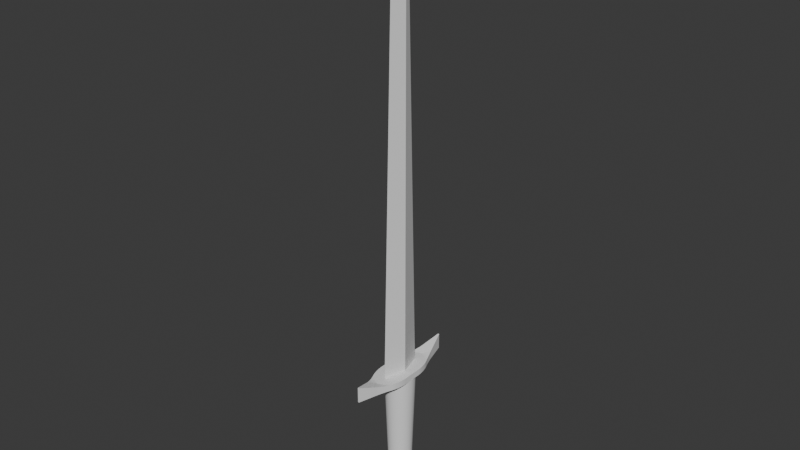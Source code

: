 # Source: Espada_bastarda.blend  (saved by Blender 5.1.30; exported with 4.5.12 LTS)
import bpy
from mathutils import Matrix  # noqa: F401  (used for matrix-valued properties, if any)

bpy.ops.wm.read_factory_settings(use_empty=True)
scene = bpy.context.scene
scene.name = 'Scene'

# ---- node groups
ng_smooth_by_angle = bpy.data.node_groups.new('Smooth by Angle', 'GeometryNodeTree')
_s = ng_smooth_by_angle.interface.new_socket(name='Mesh', in_out='OUTPUT', socket_type='NodeSocketGeometry')
_s = ng_smooth_by_angle.interface.new_socket(name='Mesh', in_out='INPUT', socket_type='NodeSocketGeometry')
_s = ng_smooth_by_angle.interface.new_socket(name='Angle', in_out='INPUT', socket_type='NodeSocketFloat')
_s.subtype = 'ANGLE'
_s.default_value = 0.5236
_s.min_value = 0.0
_s.max_value = 3.142
_s.description = 'Maximum face angle for smooth edges'
_s = ng_smooth_by_angle.interface.new_socket(name='Ignore Sharpness', in_out='INPUT', socket_type='NodeSocketBool')
_s.force_non_field = True
ng_smooth_by_angle.is_modifier = True
_N = ng_smooth_by_angle.nodes; _L = ng_smooth_by_angle.links
n0 = _N.new('GeometryNodeSetShadeSmooth'); n0.name = 'Set Shade Smooth'; n0.location = (120, -80)
n0.domain = 'EDGE'
n1 = _N.new('GeometryNodeSetShadeSmooth'); n1.name = 'Set Shade Smooth.001'; n1.location = (300, -80)
n2 = _N.new('NodeGroupOutput'); n2.name = 'Group Output'; n2.location = (480, -80)
n3 = _N.new('GeometryNodeInputMeshEdgeAngle'); n3.name = 'Edge Angle'; n3.location = (-440, -240)
n4 = _N.new('NodeGroupInput'); n4.name = 'Group Input'; n4.location = (-80, -80)
n5 = _N.new('GeometryNodeInputEdgeSmooth'); n5.name = 'Is Edge Smooth'; n5.location = (-260, -120)
n6 = _N.new('GeometryNodeInputShadeSmooth'); n6.name = 'Is Shade Smooth'; n6.location = (-440, -397)
n7 = _N.new('FunctionNodeCompare'); n7.name = 'Compare'; n7.location = (-260, -260)
n7.operation = 'LESS_EQUAL'
n7.inputs[6].default_value = (0.0, 0.0, 0.0, 0.0)
n7.inputs[7].default_value = (0.0, 0.0, 0.0, 0.0)
n8 = _N.new('FunctionNodeBooleanMath'); n8.name = 'Boolean Math.001'; n8.location = (-80, -260)
n9 = _N.new('NodeGroupInput'); n9.name = 'Group Input.001'; n9.location = (-440, -329)
n10 = _N.new('NodeGroupInput'); n10.name = 'Group Input.002'; n10.location = (-259, -189)
n11 = _N.new('FunctionNodeBooleanMath'); n11.name = 'Boolean Math'; n11.location = (-80, -149)
n11.operation = 'OR'
n12 = _N.new('FunctionNodeBooleanMath'); n12.name = 'Boolean Math.002'; n12.location = (-260, -380)
n12.operation = 'OR'
n13 = _N.new('NodeGroupInput'); n13.name = 'Group Input.003'; n13.location = (-440, -460)
_L.new(n3.outputs[0], n7.inputs[0])
_L.new(n1.outputs[0], n2.inputs[0])
_L.new(n9.outputs[1], n7.inputs[1])
_L.new(n7.outputs[0], n8.inputs[0])
_L.new(n4.outputs[0], n0.inputs[0])
_L.new(n0.outputs[0], n1.inputs[0])
_L.new(n8.outputs[0], n0.inputs[2])
_L.new(n10.outputs[2], n11.inputs[1])
_L.new(n5.outputs[0], n11.inputs[0])
_L.new(n11.outputs[0], n0.inputs[1])
_L.new(n13.outputs[2], n12.inputs[1])
_L.new(n6.outputs[0], n12.inputs[0])
_L.new(n12.outputs[0], n8.inputs[1])
n2.is_active_output = True

# ---- world
world_world = bpy.data.worlds.new('World'); scene.world = world_world
world_world.use_nodes = True; world_world.node_tree.nodes.clear()
_N = world_world.node_tree.nodes; _L = world_world.node_tree.links
n0 = _N.new('ShaderNodeOutputWorld'); n0.name = 'World Output'; n0.location = (200, 100)
n1 = _N.new('ShaderNodeBackground'); n1.name = 'Background'; n1.location = (-200, 100)
n1.inputs[0].default_value = (0.05088, 0.05088, 0.05088, 1.0)
_L.new(n1.outputs[0], n0.inputs[0])
n0.is_active_output = True
world_world.color = (0.05088, 0.05088, 0.05088)
world_world.sun_shadow_jitter_overblur = 0.0

# ---- meshes
me_sphere = bpy.data.meshes.new('Sphere')
me_sphere.from_pydata([(1.787e-09, 7.992e-10, -0.09543), (1.787e-09, 0.03178, -0.1051), (1.787e-09, 0.04757, -0.1209), (1.787e-09, 0.05611, -0.1415), (1.787e-09, 0.05721, -0.1526), (1.787e-09, 0.05611, -0.1638), (1.787e-09, 0.04757, -0.1844), (1.787e-09, 7.992e-10, -0.2099), (0.002177, 0.01095, -0.09653), (0.004271, 0.02147, -0.09979), (0.006201, 0.03117, -0.1051), (0.007892, 0.03968, -0.1122), (0.00928, 0.04665, -0.1209), (0.01031, 0.05184, -0.1308), (0.01095, 0.05503, -0.1415), (0.01116, 0.05611, -0.1526), (0.01095, 0.05503, -0.1638), (0.01031, 0.05184, -0.1745), (0.00928, 0.04665, -0.1844), (0.007892, 0.03968, -0.1931), (0.006201, 0.03117, -0.2002), (0.004271, 0.02147, -0.2055), (0.002177, 0.01095, -0.2088), (0.004271, 0.01031, -0.09653), (0.008378, 0.02023, -0.09979), (0.01216, 0.02936, -0.1051), (0.01548, 0.03737, -0.1122), (0.0182, 0.04395, -0.1209), (0.02023, 0.04883, -0.1308), (0.02147, 0.05184, -0.1415), (0.02189, 0.05286, -0.1526), (0.02147, 0.05184, -0.1638), (0.02023, 0.04883, -0.1745), (0.0182, 0.04395, -0.1844), (0.01548, 0.03737, -0.1931), (0.01216, 0.02936, -0.2002), (0.008378, 0.02023, -0.2055), (0.004271, 0.01031, -0.2088), (0.006201, 0.00928, -0.09653), (0.01216, 0.0182, -0.09979), (0.01766, 0.02643, -0.1051), (0.02247, 0.03364, -0.1122), (0.02643, 0.03955, -0.1209), (0.02936, 0.04395, -0.1308), (0.03117, 0.04665, -0.1415), (0.03178, 0.04757, -0.1526), (0.03117, 0.04665, -0.1638), (0.02936, 0.04395, -0.1745), (0.02643, 0.03955, -0.1844), (0.02247, 0.03364, -0.1931), (0.01766, 0.02643, -0.2002), (0.01216, 0.0182, -0.2055), (0.006201, 0.00928, -0.2088), (0.007892, 0.007892, -0.09653), (0.01548, 0.01548, -0.09979), (0.02247, 0.02247, -0.1051), (0.02861, 0.02861, -0.1122), (0.03364, 0.03364, -0.1209), (0.03737, 0.03737, -0.1308), (0.03968, 0.03968, -0.1415), (0.04045, 0.04045, -0.1526), (0.03968, 0.03968, -0.1638), (0.03737, 0.03737, -0.1745), (0.03364, 0.03364, -0.1844), (0.02861, 0.02861, -0.1931), (0.02247, 0.02247, -0.2002), (0.01548, 0.01548, -0.2055), (0.007892, 0.007892, -0.2088), (0.00928, 0.006201, -0.09653), (0.0182, 0.01216, -0.09979), (0.02643, 0.01766, -0.1051), (0.03364, 0.02247, -0.1122), (0.03955, 0.02643, -0.1209), (0.04395, 0.02936, -0.1308), (0.04665, 0.03117, -0.1415), (0.04757, 0.03178, -0.1526), (0.04665, 0.03117, -0.1638), (0.04395, 0.02936, -0.1745), (0.03955, 0.02643, -0.1844), (0.03364, 0.02247, -0.1931), (0.02643, 0.01766, -0.2002), (0.0182, 0.01216, -0.2055), (0.00928, 0.006201, -0.2088), (0.01031, 0.004271, -0.09653), (0.02023, 0.008378, -0.09979), (0.02936, 0.01216, -0.1051), (0.03737, 0.01548, -0.1122), (0.04395, 0.0182, -0.1209), (0.04883, 0.02023, -0.1308), (0.05184, 0.02147, -0.1415), (0.05286, 0.02189, -0.1526), (0.05184, 0.02147, -0.1638), (0.04883, 0.02023, -0.1745), (0.04395, 0.0182, -0.1844), (0.03737, 0.01548, -0.1931), (0.02936, 0.01216, -0.2002), (0.02023, 0.008378, -0.2055), (0.01031, 0.004271, -0.2088), (0.01095, 0.002177, -0.09653), (0.02147, 0.004271, -0.09979), (0.03117, 0.006201, -0.1051), (0.03968, 0.007892, -0.1122), (0.04665, 0.00928, -0.1209), (0.05184, 0.01031, -0.1308), (0.05503, 0.01095, -0.1415), (0.05611, 0.01116, -0.1526), (0.05503, 0.01095, -0.1638), (0.05184, 0.01031, -0.1745), (0.04665, 0.00928, -0.1844), (0.03968, 0.007892, -0.1931), (0.03117, 0.006201, -0.2002), (0.02147, 0.004271, -0.2055), (0.01095, 0.002177, -0.2088), (0.01116, 1.599e-10, -0.09653), (0.02189, -4.795e-10, -0.09979), (0.03178, -2.185e-09, -0.1051), (0.04045, 1.652e-09, -0.1122), (0.04757, -4.316e-09, -0.1209), (0.05286, 3.357e-09, -0.1308), (0.05611, -4.316e-09, -0.1415), (0.05721, -8.578e-09, -0.1526), (0.05611, -4.316e-09, -0.1638), (0.05286, 3.357e-09, -0.1745), (0.04757, -4.316e-09, -0.1844), (0.04045, 1.652e-09, -0.1931), (0.03178, -2.185e-09, -0.2002), (0.02189, -4.795e-10, -0.2055), (0.01116, 1.599e-10, -0.2088), (0.01095, -0.002177, -0.09653), (0.02147, -0.004271, -0.09979), (0.03117, -0.006201, -0.1051), (0.03968, -0.007892, -0.1122), (0.04665, -0.00928, -0.1209), (0.05184, -0.01031, -0.1308), (0.05503, -0.01095, -0.1415), (0.05611, -0.01116, -0.1526), (0.05503, -0.01095, -0.1638), (0.05184, -0.01031, -0.1745), (0.04665, -0.00928, -0.1844), (0.03968, -0.007892, -0.1931), (0.03117, -0.006201, -0.2002), (0.02147, -0.004271, -0.2055), (0.01095, -0.002177, -0.2088), (0.01031, -0.004271, -0.09653), (0.02023, -0.008378, -0.09979), (0.02936, -0.01216, -0.1051), (0.03737, -0.01548, -0.1122), (0.04395, -0.0182, -0.1209), (0.04883, -0.02023, -0.1308), (0.05184, -0.02147, -0.1415), (0.05286, -0.02189, -0.1526), (0.05184, -0.02147, -0.1638), (0.04883, -0.02023, -0.1745), (0.04395, -0.0182, -0.1844), (0.03737, -0.01548, -0.1931), (0.02936, -0.01216, -0.2002), (0.02023, -0.008378, -0.2055), (0.01031, -0.004271, -0.2088), (0.00928, -0.006201, -0.09653), (0.0182, -0.01216, -0.09979), (0.02643, -0.01766, -0.1051), (0.03364, -0.02247, -0.1122), (0.03955, -0.02643, -0.1209), (0.04395, -0.02936, -0.1308), (0.04665, -0.03117, -0.1415), (0.04757, -0.03178, -0.1526), (0.04665, -0.03117, -0.1638), (0.04395, -0.02936, -0.1745), (0.03955, -0.02643, -0.1844), (0.03364, -0.02247, -0.1931), (0.02643, -0.01766, -0.2002), (0.0182, -0.01216, -0.2055), (0.00928, -0.006201, -0.2088), (0.007892, -0.007892, -0.09653), (0.01548, -0.01548, -0.09979), (0.02247, -0.02247, -0.1051), (0.02861, -0.02861, -0.1122), (0.03364, -0.03364, -0.1209), (0.03737, -0.03737, -0.1308), (0.03968, -0.03968, -0.1415), (0.04045, -0.04045, -0.1526), (0.03968, -0.03968, -0.1638), (0.03737, -0.03737, -0.1745), (0.03364, -0.03364, -0.1844), (0.02861, -0.02861, -0.1931), (0.02247, -0.02247, -0.2002), (0.01548, -0.01548, -0.2055), (0.007892, -0.007892, -0.2088), (0.006201, -0.00928, -0.09653), (0.01216, -0.0182, -0.09979), (0.01766, -0.02643, -0.1051), (0.02247, -0.03364, -0.1122), (0.02643, -0.03955, -0.1209), (0.02936, -0.04395, -0.1308), (0.03117, -0.04665, -0.1415), (0.03178, -0.04757, -0.1526), (0.03117, -0.04665, -0.1638), (0.02936, -0.04395, -0.1745), (0.02643, -0.03955, -0.1844), (0.02247, -0.03364, -0.1931), (0.01766, -0.02643, -0.2002), (0.01216, -0.0182, -0.2055), (0.006201, -0.00928, -0.2088), (0.004271, -0.01031, -0.09653), (0.008378, -0.02023, -0.09979), (0.01216, -0.02936, -0.1051), (0.01548, -0.03737, -0.1122), (0.0182, -0.04395, -0.1209), (0.02023, -0.04883, -0.1308), (0.02147, -0.05184, -0.1415), (0.02189, -0.05286, -0.1526), (0.02147, -0.05184, -0.1638), (0.02023, -0.04883, -0.1745), (0.0182, -0.04395, -0.1844), (0.01548, -0.03737, -0.1931), (0.01216, -0.02936, -0.2002), (0.008378, -0.02023, -0.2055), (0.004271, -0.01031, -0.2088), (0.002177, -0.01095, -0.09653), (0.004271, -0.02147, -0.09979), (0.006201, -0.03117, -0.1051), (0.007892, -0.03968, -0.1122), (0.00928, -0.04665, -0.1209), (0.01031, -0.05184, -0.1308), (0.01095, -0.05503, -0.1415), (0.01116, -0.05611, -0.1526), (0.01095, -0.05503, -0.1638), (0.01031, -0.05184, -0.1745), (0.00928, -0.04665, -0.1844), (0.007892, -0.03968, -0.1931), (0.006201, -0.03117, -0.2002), (0.004271, -0.02147, -0.2055), (0.002177, -0.01095, -0.2088), (1.361e-09, -0.01116, -0.09653), (-1.196e-09, -0.02189, -0.09979), (-3.754e-09, -0.03178, -0.1051), (9.349e-10, -0.04045, -0.1122), (-4.18e-09, -0.04757, -0.1209), (3.492e-09, -0.05286, -0.1308), (-5.885e-09, -0.05611, -0.1415), (-1.697e-08, -0.05721, -0.1526), (-5.885e-09, -0.05611, -0.1638), (3.492e-09, -0.05286, -0.1745), (-4.18e-09, -0.04757, -0.1844), (9.349e-10, -0.04045, -0.1931), (-3.754e-09, -0.03178, -0.2002), (-1.196e-09, -0.02189, -0.2055), (1.361e-09, -0.01116, -0.2088), (-0.002177, -0.01095, -0.09653), (-0.004271, -0.02147, -0.09979), (-0.006201, -0.03117, -0.1051), (-0.007892, -0.03968, -0.1122), (-0.00928, -0.04665, -0.1209), (-0.01031, -0.05184, -0.1308), (-0.01095, -0.05503, -0.1415), (-0.01116, -0.05611, -0.1526), (-0.01095, -0.05503, -0.1638), (-0.01031, -0.05184, -0.1745), (-0.00928, -0.04665, -0.1844), (-0.007892, -0.03968, -0.1931), (-0.006201, -0.03117, -0.2002), (-0.004271, -0.02147, -0.2055), (-0.002177, -0.01095, -0.2088), (-0.004271, -0.01031, -0.09653), (-0.008378, -0.02023, -0.09979), (-0.01216, -0.02936, -0.1051), (-0.01548, -0.03737, -0.1122), (-0.0182, -0.04395, -0.1209), (-0.02023, -0.04883, -0.1308), (-0.02147, -0.05184, -0.1415), (-0.02189, -0.05286, -0.1526), (-0.02147, -0.05184, -0.1638), (-0.02023, -0.04883, -0.1745), (-0.0182, -0.04395, -0.1844), (-0.01548, -0.03737, -0.1931), (-0.01216, -0.02936, -0.2002), (-0.008378, -0.02023, -0.2055), (-0.004271, -0.01031, -0.2088), (-0.006201, -0.00928, -0.09653), (-0.01216, -0.0182, -0.09979), (-0.01766, -0.02643, -0.1051), (-0.02247, -0.03364, -0.1122), (-0.02643, -0.03955, -0.1209), (-0.02936, -0.04395, -0.1308), (-0.03117, -0.04665, -0.1415), (-0.03178, -0.04757, -0.1526), (-0.03117, -0.04665, -0.1638), (-0.02936, -0.04395, -0.1745), (-0.02643, -0.03955, -0.1844), (-0.02247, -0.03364, -0.1931), (-0.01766, -0.02643, -0.2002), (-0.01216, -0.0182, -0.2055), (-0.006201, -0.00928, -0.2088), (-0.007892, -0.007892, -0.09653), (-0.01548, -0.01548, -0.09979), (-0.02247, -0.02247, -0.1051), (-0.02861, -0.02861, -0.1122), (-0.03364, -0.03364, -0.1209), (-0.03737, -0.03737, -0.1308), (-0.03968, -0.03968, -0.1415), (-0.04045, -0.04045, -0.1526), (-0.03968, -0.03968, -0.1638), (-0.03737, -0.03737, -0.1745), (-0.03364, -0.03364, -0.1844), (-0.02861, -0.02861, -0.1931), (-0.02247, -0.02247, -0.2002), (-0.01548, -0.01548, -0.2055), (-0.007892, -0.007892, -0.2088), (-0.00928, -0.006201, -0.09653), (-0.0182, -0.01216, -0.09979), (-0.02643, -0.01766, -0.1051), (-0.03364, -0.02247, -0.1122), (-0.03955, -0.02643, -0.1209), (-0.04395, -0.02936, -0.1308), (-0.04665, -0.03117, -0.1415), (-0.04757, -0.03178, -0.1526), (-0.04665, -0.03117, -0.1638), (-0.04395, -0.02936, -0.1745), (-0.03955, -0.02643, -0.1844), (-0.03364, -0.02247, -0.1931), (-0.02643, -0.01766, -0.2002), (-0.0182, -0.01216, -0.2055), (-0.00928, -0.006201, -0.2088), (-0.01031, -0.004271, -0.09653), (-0.02023, -0.008378, -0.09979), (-0.02936, -0.01216, -0.1051), (-0.03737, -0.01548, -0.1122), (-0.04395, -0.0182, -0.1209), (-0.04883, -0.02023, -0.1308), (-0.05184, -0.02147, -0.1415), (-0.05286, -0.02189, -0.1526), (-0.05184, -0.02147, -0.1638), (-0.04883, -0.02023, -0.1745), (-0.04395, -0.0182, -0.1844), (-0.03737, -0.01548, -0.1931), (-0.02936, -0.01216, -0.2002), (-0.02023, -0.008378, -0.2055), (-0.01031, -0.004271, -0.2088), (-0.01095, -0.002177, -0.09653), (-0.02147, -0.004271, -0.09979), (-0.03117, -0.006201, -0.1051), (-0.03968, -0.007892, -0.1122), (-0.04665, -0.00928, -0.1209), (-0.05184, -0.01031, -0.1308), (-0.05503, -0.01095, -0.1415), (-0.05611, -0.01116, -0.1526), (-0.05503, -0.01095, -0.1638), (-0.05184, -0.01031, -0.1745), (-0.04665, -0.00928, -0.1844), (-0.03968, -0.007892, -0.1931), (-0.03117, -0.006201, -0.2002), (-0.02147, -0.004271, -0.2055), (-0.01095, -0.002177, -0.2088), (-0.01116, 1.865e-09, -0.09653), (-0.02189, 3.783e-09, -0.09979), (-0.03178, 9.324e-09, -0.1051), (-0.04045, 2.504e-09, -0.1122), (-0.04757, 1.018e-08, -0.1209), (-0.05286, 1.652e-09, -0.1308), (-0.05611, 1.614e-08, -0.1415), (-0.05721, 2.637e-08, -0.1526), (-0.05611, 1.614e-08, -0.1638), (-0.05286, 1.652e-09, -0.1745), (-0.04757, 1.018e-08, -0.1844), (-0.04045, 2.504e-09, -0.1931), (-0.03178, 9.324e-09, -0.2002), (-0.02189, 3.783e-09, -0.2055), (-0.01116, 1.865e-09, -0.2088), (-0.01095, 0.002177, -0.09653), (-0.02147, 0.004271, -0.09979), (-0.03117, 0.006201, -0.1051), (-0.03968, 0.007892, -0.1122), (-0.04665, 0.00928, -0.1209), (-0.05184, 0.01031, -0.1308), (-0.05503, 0.01095, -0.1415), (-0.05611, 0.01116, -0.1526), (-0.05503, 0.01095, -0.1638), (-0.05184, 0.01031, -0.1745), (-0.04665, 0.00928, -0.1844), (-0.03968, 0.007892, -0.1931), (-0.03117, 0.006201, -0.2002), (-0.02147, 0.004271, -0.2055), (-0.01095, 0.002177, -0.2088), (-0.01031, 0.004271, -0.09653), (-0.02023, 0.008378, -0.09979), (-0.02936, 0.01216, -0.1051), (-0.03737, 0.01548, -0.1122), (-0.04395, 0.0182, -0.1209), (-0.04883, 0.02023, -0.1308), (-0.05184, 0.02147, -0.1415), (-0.05286, 0.02189, -0.1526), (-0.05184, 0.02147, -0.1638), (-0.04883, 0.02023, -0.1745), (-0.04395, 0.0182, -0.1844), (-0.03737, 0.01548, -0.1931), (-0.02936, 0.01216, -0.2002), (-0.02023, 0.008378, -0.2055), (-0.01031, 0.004271, -0.2088), (-0.00928, 0.006201, -0.09653), (-0.0182, 0.01216, -0.09979), (-0.02643, 0.01766, -0.1051), (-0.03364, 0.02247, -0.1122), (-0.03955, 0.02643, -0.1209), (-0.04395, 0.02936, -0.1308), (-0.04665, 0.03117, -0.1415), (-0.04757, 0.03178, -0.1526), (-0.04665, 0.03117, -0.1638), (-0.04395, 0.02936, -0.1745), (-0.03955, 0.02643, -0.1844), (-0.03364, 0.02247, -0.1931), (-0.02643, 0.01766, -0.2002), (-0.0182, 0.01216, -0.2055), (-0.00928, 0.006201, -0.2088), (-0.007892, 0.007892, -0.09653), (-0.01548, 0.01548, -0.09979), (-0.02247, 0.02247, -0.1051), (-0.02861, 0.02861, -0.1122), (-0.03364, 0.03364, -0.1209), (-0.03737, 0.03737, -0.1308), (-0.03968, 0.03968, -0.1415), (-0.04045, 0.04045, -0.1526), (-0.03968, 0.03968, -0.1638), (-0.03737, 0.03737, -0.1745), (-0.03364, 0.03364, -0.1844), (-0.02861, 0.02861, -0.1931), (-0.02247, 0.02247, -0.2002), (-0.01548, 0.01548, -0.2055), (-0.007892, 0.007892, -0.2088), (-0.006201, 0.00928, -0.09653), (-0.01216, 0.0182, -0.09979), (-0.01766, 0.02643, -0.1051), (-0.02247, 0.03364, -0.1122), (-0.02643, 0.03955, -0.1209), (-0.02936, 0.04395, -0.1308), (-0.03117, 0.04665, -0.1415), (-0.03178, 0.04757, -0.1526), (-0.03117, 0.04665, -0.1638), (-0.02936, 0.04395, -0.1745), (-0.02643, 0.03955, -0.1844), (-0.02247, 0.03364, -0.1931), (-0.01766, 0.02643, -0.2002), (-0.01216, 0.0182, -0.2055), (-0.006201, 0.00928, -0.2088), (-0.004271, 0.01031, -0.09653), (-0.008378, 0.02023, -0.09979), (-0.01216, 0.02936, -0.1051), (-0.01548, 0.03737, -0.1122), (-0.0182, 0.04395, -0.1209), (-0.02023, 0.04883, -0.1308), (-0.02147, 0.05184, -0.1415), (-0.02189, 0.05286, -0.1526), (-0.02147, 0.05184, -0.1638), (-0.02023, 0.04883, -0.1745), (-0.0182, 0.04395, -0.1844), (-0.01548, 0.03737, -0.1931), (-0.01216, 0.02936, -0.2002), (-0.008378, 0.02023, -0.2055), (-0.004271, 0.01031, -0.2088), (-0.002177, 0.01095, -0.09653), (-0.004271, 0.02147, -0.09979), (-0.006201, 0.03117, -0.1051), (-0.007892, 0.03968, -0.1122), (-0.00928, 0.04665, -0.1209), (-0.01031, 0.05184, -0.1308), (-0.01095, 0.05503, -0.1415), (-0.01116, 0.05611, -0.1526), (-0.01095, 0.05503, -0.1638), (-0.01031, 0.05184, -0.1745), (-0.00928, 0.04665, -0.1844), (-0.007892, 0.03968, -0.1931), (-0.006201, 0.03117, -0.2002), (-0.004271, 0.02147, -0.2055), (-0.002177, 0.01095, -0.2088), (2.64e-09, 0.01116, -0.09653), (5.624e-09, 0.02189, -0.09979), (6.902e-09, 0.04045, -0.1122), (5.197e-09, 0.05286, -0.1308), (5.197e-09, 0.05286, -0.1745), (6.902e-09, 0.04045, -0.1931), (1.415e-08, 0.03178, -0.2002), (5.624e-09, 0.02189, -0.2055), (2.64e-09, 0.01116, -0.2088), (0.0009757, -0.06494, 0.2154), (0.0009757, -0.0332, 1.387), (0.0009757, 0.06494, 0.2154), (0.0009757, 0.0332, 1.387), (-0.0009757, -0.06494, 0.2154), (-0.0009757, -0.0332, 1.387), (-0.0009757, 0.06494, 0.2154), (-0.0009757, 0.0332, 1.387), (0.01871, -1.108e-11, 0.2154), (9.208e-05, -1.108e-11, 1.541), (-0.01871, -1.108e-11, 0.2154), (-9.208e-05, -1.108e-11, 1.541), (0.0009757, -0.0332, 1.313), (0.0009757, 0.0332, 1.313), (-0.0009757, 0.0332, 1.313), (-0.0009757, -0.0332, 1.313), (-0.01871, -1.108e-11, 1.457), (0.01871, -1.108e-11, 1.457), (-0.001881, -0.1745, 0.1964), (-0.001881, -0.1745, 0.2429), (-0.001881, 0.1745, 0.1964), (-0.001881, 0.1745, 0.2429), (0.001881, -0.1745, 0.1964), (0.001881, -0.1745, 0.2429), (0.001881, 0.1745, 0.1964), (0.001881, 0.1745, 0.2429), (-0.01748, -0.1198, 0.1964), (-0.03402, -0.07537, 0.1964), (-0.0002195, -0.09695, 0.1964), (-0.01862, -0.116, 0.1964), (-0.01999, -0.1117, 0.1964), (-0.02153, -0.1071, 0.1964), (-0.02323, -0.1023, 0.1964), (-0.02503, -0.09733, 0.1964), (-0.02689, -0.09242, 0.1964), (-0.02876, -0.08766, 0.1964), (-0.03061, -0.08315, 0.1964), (-0.03237, -0.07902, 0.1964), (-0.03402, -0.07537, 0.2154), (-0.01748, -0.1198, 0.2235), (-0.0002195, -0.09695, 0.2154), (-0.03237, -0.07902, 0.2155), (-0.03061, -0.08315, 0.2158), (-0.02876, -0.08766, 0.2162), (-0.02689, -0.09242, 0.2169), (-0.02503, -0.09733, 0.2177), (-0.02323, -0.1023, 0.2187), (-0.02153, -0.1071, 0.2198), (-0.01999, -0.1117, 0.221), (-0.01862, -0.116, 0.2222), (-0.03402, 0.07537, 0.1964), (-0.01748, 0.1198, 0.1964), (-0.0002195, 0.09695, 0.1964), (-0.03237, 0.07902, 0.1964), (-0.03061, 0.08315, 0.1964), (-0.02876, 0.08766, 0.1964), (-0.02689, 0.09242, 0.1964), (-0.02503, 0.09733, 0.1964), (-0.02323, 0.1023, 0.1964), (-0.02153, 0.1071, 0.1964), (-0.01999, 0.1117, 0.1964), (-0.01862, 0.116, 0.1964), (-0.01748, 0.1198, 0.2235), (-0.03402, 0.07537, 0.2154), (-0.0002195, 0.09695, 0.2154), (-0.01862, 0.116, 0.2222), (-0.01999, 0.1117, 0.221), (-0.02153, 0.1071, 0.2198), (-0.02323, 0.1023, 0.2187), (-0.02503, 0.09733, 0.2177), (-0.02689, 0.09242, 0.2169), (-0.02876, 0.08766, 0.2162), (-0.03061, 0.08315, 0.2158), (-0.03237, 0.07902, 0.2155), (0.03402, -0.07537, 0.1964), (0.01748, -0.1198, 0.1964), (0.0002195, -0.09695, 0.1964), (0.03237, -0.07902, 0.1964), (0.03061, -0.08315, 0.1964), (0.02876, -0.08766, 0.1964), (0.02689, -0.09242, 0.1964), (0.02503, -0.09733, 0.1964), (0.02323, -0.1023, 0.1964), (0.02153, -0.1071, 0.1964), (0.01999, -0.1117, 0.1964), (0.01862, -0.116, 0.1964), (0.01748, -0.1198, 0.2235), (0.03402, -0.07537, 0.2154), (0.0002195, -0.09695, 0.2154), (0.01862, -0.116, 0.2222), (0.01999, -0.1117, 0.221), (0.02153, -0.1071, 0.2198), (0.02323, -0.1023, 0.2187), (0.02503, -0.09733, 0.2177), (0.02689, -0.09242, 0.2169), (0.02876, -0.08766, 0.2162), (0.03061, -0.08315, 0.2158), (0.03237, -0.07902, 0.2155), (0.01748, 0.1198, 0.1964), (0.03402, 0.07537, 0.1964), (0.0002195, 0.09695, 0.1964), (0.01862, 0.116, 0.1964), (0.01999, 0.1117, 0.1964), (0.02153, 0.1071, 0.1964), (0.02323, 0.1023, 0.1964), (0.02503, 0.09733, 0.1964), (0.02689, 0.09242, 0.1964), (0.02876, 0.08766, 0.1964), (0.03061, 0.08315, 0.1964), (0.03237, 0.07902, 0.1964), (0.03402, 0.07537, 0.2154), (0.01748, 0.1198, 0.2235), (0.0002195, 0.09695, 0.2154), (0.03237, 0.07902, 0.2155), (0.03061, 0.08315, 0.2158), (0.02876, 0.08766, 0.2162), (0.02689, 0.09242, 0.2169), (0.02503, 0.09733, 0.2177), (0.02323, 0.1023, 0.2187), (0.02153, 0.1071, 0.2198), (0.01999, 0.1117, 0.221), (0.01862, 0.116, 0.2222), (0.04403, 0.03, 0.1964), (0.02024, 0.05378, 0.1964), (0.03559, 0.0717, 0.1964), (0.03711, 0.06753, 0.1964), (0.03856, 0.06298, 0.1964), (0.0399, 0.05814, 0.1964), (0.0411, 0.05314, 0.1964), (0.04212, 0.0481, 0.1964), (0.04294, 0.04315, 0.1964), (0.04354, 0.0384, 0.1964), (0.04391, 0.03398, 0.1964), (0.04403, -0.03, 0.1964), (0.02024, -0.05378, 0.1964), (0.04391, -0.03398, 0.1964), (0.04354, -0.0384, 0.1964), (0.04294, -0.04315, 0.1964), (0.04212, -0.0481, 0.1964), (0.0411, -0.05314, 0.1964), (0.0399, -0.05814, 0.1964), (0.03856, -0.06298, 0.1964), (0.03711, -0.06753, 0.1964), (0.03559, -0.0717, 0.1964), (0.04403, -0.03, 0.2154), (0.02024, -0.05378, 0.2154), (0.03559, -0.0717, 0.2154), (0.03711, -0.06753, 0.2154), (0.03856, -0.06298, 0.2154), (0.0399, -0.05814, 0.2154), (0.0411, -0.05314, 0.2154), (0.04212, -0.0481, 0.2154), (0.04294, -0.04315, 0.2154), (0.04354, -0.0384, 0.2154), (0.04391, -0.03398, 0.2154), (0.04403, 0.03, 0.2154), (0.02024, 0.05378, 0.2154), (0.04391, 0.03398, 0.2154), (0.04354, 0.0384, 0.2154), (0.04294, 0.04315, 0.2154), (0.04212, 0.0481, 0.2154), (0.0411, 0.05314, 0.2154), (0.0399, 0.05814, 0.2154), (0.03856, 0.06298, 0.2154), (0.03711, 0.06753, 0.2154), (0.03559, 0.0717, 0.2154), (-0.04403, -0.03, 0.1964), (-0.02024, -0.05378, 0.1964), (-0.03559, -0.0717, 0.1964), (-0.03711, -0.06753, 0.1964), (-0.03856, -0.06298, 0.1964), (-0.0399, -0.05814, 0.1964), (-0.0411, -0.05314, 0.1964), (-0.04212, -0.0481, 0.1964), (-0.04294, -0.04315, 0.1964), (-0.04354, -0.0384, 0.1964), (-0.04391, -0.03398, 0.1964), (-0.04403, 0.03, 0.1964), (-0.02024, 0.05378, 0.1964), (-0.04391, 0.03398, 0.1964), (-0.04354, 0.0384, 0.1964), (-0.04294, 0.04315, 0.1964), (-0.04212, 0.0481, 0.1964), (-0.0411, 0.05314, 0.1964), (-0.0399, 0.05814, 0.1964), (-0.03856, 0.06298, 0.1964), (-0.03711, 0.06753, 0.1964), (-0.03559, 0.0717, 0.1964), (-0.04403, -0.03, 0.2154), (-0.02024, -0.05378, 0.2154), (-0.04391, -0.03398, 0.2154), (-0.04354, -0.0384, 0.2154), (-0.04294, -0.04315, 0.2154), (-0.04212, -0.0481, 0.2154), (-0.0411, -0.05314, 0.2154), (-0.0399, -0.05814, 0.2154), (-0.03856, -0.06298, 0.2154), (-0.03711, -0.06753, 0.2154), (-0.03559, -0.0717, 0.2154), (-0.04403, 0.03, 0.2154), (-0.02024, 0.05378, 0.2154), (-0.03559, 0.0717, 0.2154), (-0.03711, 0.06753, 0.2154), (-0.03856, 0.06298, 0.2154), (-0.0399, 0.05814, 0.2154), (-0.0411, 0.05314, 0.2154), (-0.04212, 0.0481, 0.2154), (-0.04294, 0.04315, 0.2154), (-0.04354, 0.0384, 0.2154), (-0.04391, 0.03398, 0.2154), (1.66e-09, 0.03323, -0.1362), (1.787e-09, 0.04436, 0.1964), (0.006483, 0.03259, -0.1362), (0.008653, 0.0435, 0.1964), (0.01272, 0.0307, -0.1362), (0.01697, 0.04098, 0.1964), (0.01846, 0.02763, -0.1362), (0.02464, 0.03688, 0.1964), (0.0235, 0.0235, -0.1362), (0.03136, 0.03136, 0.1964), (0.02763, 0.01846, -0.1362), (0.03688, 0.02464, 0.1964), (0.0307, 0.01272, -0.1362), (0.04098, 0.01697, 0.1964), (0.03259, 0.006483, -0.1362), (0.0435, 0.008653, 0.1964), (0.03323, 8.745e-10, -0.1362), (0.04436, 7.992e-10, 0.1964), (0.03259, -0.006483, -0.1362), (0.0435, -0.008653, 0.1964), (0.0307, -0.01272, -0.1362), (0.04098, -0.01697, 0.1964), (0.02763, -0.01846, -0.1362), (0.03688, -0.02464, 0.1964), (0.0235, -0.0235, -0.1362), (0.03136, -0.03136, 0.1964), (0.01846, -0.02763, -0.1362), (0.02464, -0.03688, 0.1964), (0.01272, -0.0307, -0.1362), (0.01697, -0.04098, 0.1964), (0.006483, -0.03259, -0.1362), (0.008653, -0.0435, 0.1964), (1.66e-09, -0.03323, -0.1362), (1.787e-09, -0.04436, 0.1964), (-0.006483, -0.03259, -0.1362), (-0.008653, -0.0435, 0.1964), (-0.01272, -0.0307, -0.1362), (-0.01697, -0.04098, 0.1964), (-0.01846, -0.02763, -0.1362), (-0.02464, -0.03688, 0.1964), (-0.0235, -0.0235, -0.1362), (-0.03136, -0.03136, 0.1964), (-0.02763, -0.01846, -0.1362), (-0.03688, -0.02464, 0.1964), (-0.0307, -0.01272, -0.1362), (-0.04098, -0.01697, 0.1964), (-0.03259, -0.006483, -0.1362), (-0.0435, -0.008653, 0.1964), (-0.03323, 8.745e-10, -0.1362), (-0.04436, 7.992e-10, 0.1964), (-0.03259, 0.006483, -0.1362), (-0.0435, 0.008653, 0.1964), (-0.0307, 0.01272, -0.1362), (-0.04098, 0.01697, 0.1964), (-0.02763, 0.01846, -0.1362), (-0.03688, 0.02464, 0.1964), (-0.0235, 0.0235, -0.1362), (-0.03136, 0.03136, 0.1964), (-0.01846, 0.02763, -0.1362), (-0.02464, 0.03688, 0.1964), (-0.01272, 0.0307, -0.1362), (-0.01697, 0.04098, 0.1964), (-0.006483, 0.03259, -0.1362), (-0.008653, 0.0435, 0.1964)], [], [(474, 473, 8, 9), (477, 5, 16, 17), (1, 474, 9, 10), (6, 477, 17, 18), (475, 1, 10, 11), (478, 6, 18, 19), (2, 475, 11, 12), (479, 478, 19, 20), (476, 2, 12, 13), (480, 479, 20, 21), (3, 476, 13, 14), (481, 480, 21, 22), (4, 3, 14, 15), (473, 0, 8), (7, 481, 22), (5, 4, 15, 16), (15, 14, 29, 30), (8, 0, 23), (7, 22, 37), (16, 15, 30, 31), (9, 8, 23, 24), (17, 16, 31, 32), (10, 9, 24, 25), (18, 17, 32, 33), (11, 10, 25, 26), (19, 18, 33, 34), (12, 11, 26, 27), (20, 19, 34, 35), (13, 12, 27, 28), (21, 20, 35, 36), (14, 13, 28, 29), (22, 21, 36, 37), (34, 33, 48, 49), (27, 26, 41, 42), (35, 34, 49, 50), (28, 27, 42, 43), (36, 35, 50, 51), (29, 28, 43, 44), (37, 36, 51, 52), (30, 29, 44, 45), (23, 0, 38), (7, 37, 52), (31, 30, 45, 46), (24, 23, 38, 39), (32, 31, 46, 47), (25, 24, 39, 40), (33, 32, 47, 48), (26, 25, 40, 41), (7, 52, 67), (46, 45, 60, 61), (39, 38, 53, 54), (47, 46, 61, 62), (40, 39, 54, 55), (48, 47, 62, 63), (41, 40, 55, 56), (49, 48, 63, 64), (42, 41, 56, 57), (50, 49, 64, 65), (43, 42, 57, 58), (51, 50, 65, 66), (44, 43, 58, 59), (52, 51, 66, 67), (45, 44, 59, 60), (38, 0, 53), (65, 64, 79, 80), (58, 57, 72, 73), (66, 65, 80, 81), (59, 58, 73, 74), (67, 66, 81, 82), (60, 59, 74, 75), (53, 0, 68), (7, 67, 82), (61, 60, 75, 76), (54, 53, 68, 69), (62, 61, 76, 77), (55, 54, 69, 70), (63, 62, 77, 78), (56, 55, 70, 71), (64, 63, 78, 79), (57, 56, 71, 72), (69, 68, 83, 84), (77, 76, 91, 92), (70, 69, 84, 85), (78, 77, 92, 93), (71, 70, 85, 86), (79, 78, 93, 94), (72, 71, 86, 87), (80, 79, 94, 95), (73, 72, 87, 88), (81, 80, 95, 96), (74, 73, 88, 89), (82, 81, 96, 97), (75, 74, 89, 90), (68, 0, 83), (7, 82, 97), (76, 75, 90, 91), (88, 87, 102, 103), (96, 95, 110, 111), (89, 88, 103, 104), (97, 96, 111, 112), (90, 89, 104, 105), (83, 0, 98), (7, 97, 112), (91, 90, 105, 106), (84, 83, 98, 99), (92, 91, 106, 107), (85, 84, 99, 100), (93, 92, 107, 108), (86, 85, 100, 101), (94, 93, 108, 109), (87, 86, 101, 102), (95, 94, 109, 110), (107, 106, 121, 122), (100, 99, 114, 115), (108, 107, 122, 123), (101, 100, 115, 116), (109, 108, 123, 124), (102, 101, 116, 117), (110, 109, 124, 125), (103, 102, 117, 118), (111, 110, 125, 126), (104, 103, 118, 119), (112, 111, 126, 127), (105, 104, 119, 120), (98, 0, 113), (7, 112, 127), (106, 105, 120, 121), (99, 98, 113, 114), (126, 125, 140, 141), (119, 118, 133, 134), (127, 126, 141, 142), (120, 119, 134, 135), (113, 0, 128), (7, 127, 142), (121, 120, 135, 136), (114, 113, 128, 129), (122, 121, 136, 137), (115, 114, 129, 130), (123, 122, 137, 138), (116, 115, 130, 131), (124, 123, 138, 139), (117, 116, 131, 132), (125, 124, 139, 140), (118, 117, 132, 133), (130, 129, 144, 145), (138, 137, 152, 153), (131, 130, 145, 146), (139, 138, 153, 154), (132, 131, 146, 147), (140, 139, 154, 155), (133, 132, 147, 148), (141, 140, 155, 156), (134, 133, 148, 149), (142, 141, 156, 157), (135, 134, 149, 150), (128, 0, 143), (7, 142, 157), (136, 135, 150, 151), (129, 128, 143, 144), (137, 136, 151, 152), (149, 148, 163, 164), (157, 156, 171, 172), (150, 149, 164, 165), (143, 0, 158), (7, 157, 172), (151, 150, 165, 166), (144, 143, 158, 159), (152, 151, 166, 167), (145, 144, 159, 160), (153, 152, 167, 168), (146, 145, 160, 161), (154, 153, 168, 169), (147, 146, 161, 162), (155, 154, 169, 170), (148, 147, 162, 163), (156, 155, 170, 171), (168, 167, 182, 183), (161, 160, 175, 176), (169, 168, 183, 184), (162, 161, 176, 177), (170, 169, 184, 185), (163, 162, 177, 178), (171, 170, 185, 186), (164, 163, 178, 179), (172, 171, 186, 187), (165, 164, 179, 180), (158, 0, 173), (7, 172, 187), (166, 165, 180, 181), (159, 158, 173, 174), (167, 166, 181, 182), (160, 159, 174, 175), (187, 186, 201, 202), (180, 179, 194, 195), (173, 0, 188), (7, 187, 202), (181, 180, 195, 196), (174, 173, 188, 189), (182, 181, 196, 197), (175, 174, 189, 190), (183, 182, 197, 198), (176, 175, 190, 191), (184, 183, 198, 199), (177, 176, 191, 192), (185, 184, 199, 200), (178, 177, 192, 193), (186, 185, 200, 201), (179, 178, 193, 194), (199, 198, 213, 214), (192, 191, 206, 207), (200, 199, 214, 215), (193, 192, 207, 208), (201, 200, 215, 216), (194, 193, 208, 209), (202, 201, 216, 217), (195, 194, 209, 210), (188, 0, 203), (7, 202, 217), (196, 195, 210, 211), (189, 188, 203, 204), (197, 196, 211, 212), (190, 189, 204, 205), (198, 197, 212, 213), (191, 190, 205, 206), (203, 0, 218), (7, 217, 232), (211, 210, 225, 226), (204, 203, 218, 219), (212, 211, 226, 227), (205, 204, 219, 220), (213, 212, 227, 228), (206, 205, 220, 221), (214, 213, 228, 229), (207, 206, 221, 222), (215, 214, 229, 230), (208, 207, 222, 223), (216, 215, 230, 231), (209, 208, 223, 224), (217, 216, 231, 232), (210, 209, 224, 225), (222, 221, 236, 237), (230, 229, 244, 245), (223, 222, 237, 238), (231, 230, 245, 246), (224, 223, 238, 239), (232, 231, 246, 247), (225, 224, 239, 240), (218, 0, 233), (7, 232, 247), (226, 225, 240, 241), (219, 218, 233, 234), (227, 226, 241, 242), (220, 219, 234, 235), (228, 227, 242, 243), (221, 220, 235, 236), (229, 228, 243, 244), (241, 240, 255, 256), (234, 233, 248, 249), (242, 241, 256, 257), (235, 234, 249, 250), (243, 242, 257, 258), (236, 235, 250, 251), (244, 243, 258, 259), (237, 236, 251, 252), (245, 244, 259, 260), (238, 237, 252, 253), (246, 245, 260, 261), (239, 238, 253, 254), (247, 246, 261, 262), (240, 239, 254, 255), (233, 0, 248), (7, 247, 262), (260, 259, 274, 275), (253, 252, 267, 268), (261, 260, 275, 276), (254, 253, 268, 269), (262, 261, 276, 277), (255, 254, 269, 270), (248, 0, 263), (7, 262, 277), (256, 255, 270, 271), (249, 248, 263, 264), (257, 256, 271, 272), (250, 249, 264, 265), (258, 257, 272, 273), (251, 250, 265, 266), (259, 258, 273, 274), (252, 251, 266, 267), (264, 263, 278, 279), (272, 271, 286, 287), (265, 264, 279, 280), (273, 272, 287, 288), (266, 265, 280, 281), (274, 273, 288, 289), (267, 266, 281, 282), (275, 274, 289, 290), (268, 267, 282, 283), (276, 275, 290, 291), (269, 268, 283, 284), (277, 276, 291, 292), (270, 269, 284, 285), (263, 0, 278), (7, 277, 292), (271, 270, 285, 286), (283, 282, 297, 298), (291, 290, 305, 306), (284, 283, 298, 299), (292, 291, 306, 307), (285, 284, 299, 300), (278, 0, 293), (7, 292, 307), (286, 285, 300, 301), (279, 278, 293, 294), (287, 286, 301, 302), (280, 279, 294, 295), (288, 287, 302, 303), (281, 280, 295, 296), (289, 288, 303, 304), (282, 281, 296, 297), (290, 289, 304, 305), (302, 301, 316, 317), (295, 294, 309, 310), (303, 302, 317, 318), (296, 295, 310, 311), (304, 303, 318, 319), (297, 296, 311, 312), (305, 304, 319, 320), (298, 297, 312, 313), (306, 305, 320, 321), (299, 298, 313, 314), (307, 306, 321, 322), (300, 299, 314, 315), (293, 0, 308), (7, 307, 322), (301, 300, 315, 316), (294, 293, 308, 309), (321, 320, 335, 336), (314, 313, 328, 329), (322, 321, 336, 337), (315, 314, 329, 330), (308, 0, 323), (7, 322, 337), (316, 315, 330, 331), (309, 308, 323, 324), (317, 316, 331, 332), (310, 309, 324, 325), (318, 317, 332, 333), (311, 310, 325, 326), (319, 318, 333, 334), (312, 311, 326, 327), (320, 319, 334, 335), (313, 312, 327, 328), (333, 332, 347, 348), (326, 325, 340, 341), (334, 333, 348, 349), (327, 326, 341, 342), (335, 334, 349, 350), (328, 327, 342, 343), (336, 335, 350, 351), (329, 328, 343, 344), (337, 336, 351, 352), (330, 329, 344, 345), (323, 0, 338), (7, 337, 352), (331, 330, 345, 346), (324, 323, 338, 339), (332, 331, 346, 347), (325, 324, 339, 340), (352, 351, 366, 367), (345, 344, 359, 360), (338, 0, 353), (7, 352, 367), (346, 345, 360, 361), (339, 338, 353, 354), (347, 346, 361, 362), (340, 339, 354, 355), (348, 347, 362, 363), (341, 340, 355, 356), (349, 348, 363, 364), (342, 341, 356, 357), (350, 349, 364, 365), (343, 342, 357, 358), (351, 350, 365, 366), (344, 343, 358, 359), (356, 355, 370, 371), (364, 363, 378, 379), (357, 356, 371, 372), (365, 364, 379, 380), (358, 357, 372, 373), (366, 365, 380, 381), (359, 358, 373, 374), (367, 366, 381, 382), (360, 359, 374, 375), (353, 0, 368), (7, 367, 382), (361, 360, 375, 376), (354, 353, 368, 369), (362, 361, 376, 377), (355, 354, 369, 370), (363, 362, 377, 378), (375, 374, 389, 390), (368, 0, 383), (7, 382, 397), (376, 375, 390, 391), (369, 368, 383, 384), (377, 376, 391, 392), (370, 369, 384, 385), (378, 377, 392, 393), (371, 370, 385, 386), (379, 378, 393, 394), (372, 371, 386, 387), (380, 379, 394, 395), (373, 372, 387, 388), (381, 380, 395, 396), (374, 373, 388, 389), (382, 381, 396, 397), (394, 393, 408, 409), (387, 386, 401, 402), (395, 394, 409, 410), (388, 387, 402, 403), (396, 395, 410, 411), (389, 388, 403, 404), (397, 396, 411, 412), (390, 389, 404, 405), (383, 0, 398), (7, 397, 412), (391, 390, 405, 406), (384, 383, 398, 399), (392, 391, 406, 407), (385, 384, 399, 400), (393, 392, 407, 408), (386, 385, 400, 401), (398, 0, 413), (7, 412, 427), (406, 405, 420, 421), (399, 398, 413, 414), (407, 406, 421, 422), (400, 399, 414, 415), (408, 407, 422, 423), (401, 400, 415, 416), (409, 408, 423, 424), (402, 401, 416, 417), (410, 409, 424, 425), (403, 402, 417, 418), (411, 410, 425, 426), (404, 403, 418, 419), (412, 411, 426, 427), (405, 404, 419, 420), (417, 416, 431, 432), (425, 424, 439, 440), (418, 417, 432, 433), (426, 425, 440, 441), (419, 418, 433, 434), (427, 426, 441, 442), (420, 419, 434, 435), (413, 0, 428), (7, 427, 442), (421, 420, 435, 436), (414, 413, 428, 429), (422, 421, 436, 437), (415, 414, 429, 430), (423, 422, 437, 438), (416, 415, 430, 431), (424, 423, 438, 439), (436, 435, 450, 451), (429, 428, 443, 444), (437, 436, 451, 452), (430, 429, 444, 445), (438, 437, 452, 453), (431, 430, 445, 446), (439, 438, 453, 454), (432, 431, 446, 447), (440, 439, 454, 455), (433, 432, 447, 448), (441, 440, 455, 456), (434, 433, 448, 449), (442, 441, 456, 457), (435, 434, 449, 450), (428, 0, 443), (7, 442, 457), (455, 454, 469, 470), (448, 447, 462, 463), (456, 455, 470, 471), (449, 448, 463, 464), (457, 456, 471, 472), (450, 449, 464, 465), (443, 0, 458), (7, 457, 472), (451, 450, 465, 466), (444, 443, 458, 459), (452, 451, 466, 467), (445, 444, 459, 460), (453, 452, 467, 468), (446, 445, 460, 461), (454, 453, 468, 469), (447, 446, 461, 462), (467, 466, 5, 477), (460, 459, 474, 1), (468, 467, 477, 6), (461, 460, 1, 475), (469, 468, 6, 478), (462, 461, 475, 2), (470, 469, 478, 479), (463, 462, 2, 476), (471, 470, 479, 480), (464, 463, 476, 3), (472, 471, 480, 481), (465, 464, 3, 4), (458, 0, 473), (7, 472, 481), (466, 465, 4, 5), (459, 458, 473, 474), (499, 491, 485, 495), (495, 485, 489, 496), (498, 493, 487, 497), (497, 487, 483, 494), (490, 492, 486, 482), (493, 491, 483, 487), (489, 485, 491, 493), (484, 488, 492, 490), (496, 489, 493, 498), (494, 483, 491, 499), (482, 494, 499, 490), (488, 496, 498, 492), (486, 497, 494, 482), (492, 498, 497, 486), (484, 495, 496, 488), (490, 499, 495, 484), (504, 505, 501, 500), (502, 503, 507, 506), (508, 511, 510), (511, 512, 510), (512, 513, 510), (513, 514, 510), (514, 515, 510), (515, 516, 510), (516, 517, 510), (517, 518, 510), (518, 519, 510), (519, 509, 510), (520, 523, 522), (523, 524, 522), (524, 525, 522), (525, 526, 522), (526, 527, 522), (527, 528, 522), (528, 529, 522), (529, 530, 522), (530, 531, 522), (531, 521, 522), (532, 535, 534), (535, 536, 534), (536, 537, 534), (537, 538, 534), (538, 539, 534), (539, 540, 534), (540, 541, 534), (541, 542, 534), (542, 543, 534), (543, 533, 534), (544, 547, 546), (547, 548, 546), (548, 549, 546), (549, 550, 546), (550, 551, 546), (551, 552, 546), (552, 553, 546), (553, 554, 546), (554, 555, 546), (555, 545, 546), (556, 559, 558), (559, 560, 558), (560, 561, 558), (561, 562, 558), (562, 563, 558), (563, 564, 558), (564, 565, 558), (565, 566, 558), (566, 567, 558), (567, 557, 558), (568, 571, 570), (571, 572, 570), (572, 573, 570), (573, 574, 570), (574, 575, 570), (575, 576, 570), (576, 577, 570), (577, 578, 570), (578, 579, 570), (579, 569, 570), (580, 583, 582), (583, 584, 582), (584, 585, 582), (585, 586, 582), (586, 587, 582), (587, 588, 582), (588, 589, 582), (589, 590, 582), (590, 591, 582), (591, 581, 582), (592, 595, 594), (595, 596, 594), (596, 597, 594), (597, 598, 594), (598, 599, 594), (599, 600, 594), (600, 601, 594), (601, 602, 594), (602, 603, 594), (603, 593, 594), (581, 606, 605), (606, 607, 605), (607, 608, 605), (608, 609, 605), (609, 610, 605), (610, 611, 605), (611, 612, 605), (612, 613, 605), (613, 614, 605), (614, 604, 605), (615, 617, 616), (617, 618, 616), (618, 619, 616), (619, 620, 616), (620, 621, 616), (621, 622, 616), (622, 623, 616), (623, 624, 616), (624, 625, 616), (625, 556, 616), (569, 628, 627), (628, 629, 627), (629, 630, 627), (630, 631, 627), (631, 632, 627), (632, 633, 627), (633, 634, 627), (634, 635, 627), (635, 636, 627), (636, 626, 627), (637, 639, 638), (639, 640, 638), (640, 641, 638), (641, 642, 638), (642, 643, 638), (643, 644, 638), (644, 645, 638), (645, 646, 638), (646, 647, 638), (647, 592, 638), (509, 650, 649), (650, 651, 649), (651, 652, 649), (652, 653, 649), (653, 654, 649), (654, 655, 649), (655, 656, 649), (656, 657, 649), (657, 658, 649), (658, 648, 649), (659, 661, 660), (661, 662, 660), (662, 663, 660), (663, 664, 660), (664, 665, 660), (665, 666, 660), (666, 667, 660), (667, 668, 660), (668, 669, 660), (669, 532, 660), (670, 672, 671), (672, 673, 671), (673, 674, 671), (674, 675, 671), (675, 676, 671), (676, 677, 671), (677, 678, 671), (678, 679, 671), (679, 680, 671), (680, 520, 671), (545, 683, 682), (683, 684, 682), (684, 685, 682), (685, 686, 682), (686, 687, 682), (687, 688, 682), (688, 689, 682), (689, 690, 682), (690, 691, 682), (691, 681, 682), (520, 509, 519, 523), (523, 519, 518, 524), (524, 518, 517, 525), (525, 517, 516, 526), (526, 516, 515, 527), (527, 515, 514, 528), (528, 514, 513, 529), (529, 513, 512, 530), (530, 512, 511, 531), (531, 511, 508, 521), (532, 545, 555, 535), (535, 555, 554, 536), (536, 554, 553, 537), (537, 553, 552, 538), (538, 552, 551, 539), (539, 551, 550, 540), (540, 550, 549, 541), (541, 549, 548, 542), (542, 548, 547, 543), (543, 547, 544, 533), (592, 581, 591, 595), (595, 591, 590, 596), (596, 590, 589, 597), (597, 589, 588, 598), (598, 588, 587, 599), (599, 587, 586, 600), (600, 586, 585, 601), (601, 585, 584, 602), (602, 584, 583, 603), (603, 583, 580, 593), (556, 569, 579, 559), (559, 579, 578, 560), (560, 578, 577, 561), (561, 577, 576, 562), (562, 576, 575, 563), (563, 575, 574, 564), (564, 574, 573, 565), (565, 573, 572, 566), (566, 572, 571, 567), (567, 571, 568, 557), (637, 604, 614, 639), (639, 614, 613, 640), (640, 613, 612, 641), (641, 612, 611, 642), (642, 611, 610, 643), (643, 610, 609, 644), (644, 609, 608, 645), (645, 608, 607, 646), (646, 607, 606, 647), (647, 606, 581, 592), (569, 556, 625, 628), (628, 625, 624, 629), (629, 624, 623, 630), (630, 623, 622, 631), (631, 622, 621, 632), (632, 621, 620, 633), (633, 620, 619, 634), (634, 619, 618, 635), (635, 618, 617, 636), (636, 617, 615, 626), (670, 648, 658, 672), (672, 658, 657, 673), (673, 657, 656, 674), (674, 656, 655, 675), (675, 655, 654, 676), (676, 654, 653, 677), (677, 653, 652, 678), (678, 652, 651, 679), (679, 651, 650, 680), (680, 650, 509, 520), (545, 532, 669, 683), (683, 669, 668, 684), (684, 668, 667, 685), (685, 667, 666, 686), (686, 666, 665, 687), (687, 665, 664, 688), (688, 664, 663, 689), (689, 663, 662, 690), (690, 662, 661, 691), (691, 661, 659, 681), (508, 510, 558, 557, 504, 500), (500, 501, 521, 508), (509, 649, 616, 556, 558, 510), (568, 570, 522, 521, 501, 505), (569, 627, 671, 520, 522, 570), (534, 533, 502, 506, 580, 582), (503, 502, 533, 544), (660, 532, 534, 582, 581, 605), (594, 593, 507, 503, 544, 546), (638, 592, 594, 546, 545, 682), (505, 504, 557, 568), (593, 580, 506, 507), (659, 660, 605, 604, 615, 616, 649, 648), (604, 637, 626, 615), (637, 638, 682, 681, 670, 671, 627, 626), (648, 670, 681, 659), (692, 693, 695, 694), (694, 695, 697, 696), (696, 697, 699, 698), (698, 699, 701, 700), (700, 701, 703, 702), (702, 703, 705, 704), (704, 705, 707, 706), (706, 707, 709, 708), (708, 709, 711, 710), (710, 711, 713, 712), (712, 713, 715, 714), (714, 715, 717, 716), (716, 717, 719, 718), (718, 719, 721, 720), (720, 721, 723, 722), (722, 723, 725, 724), (724, 725, 727, 726), (726, 727, 729, 728), (728, 729, 731, 730), (730, 731, 733, 732), (732, 733, 735, 734), (734, 735, 737, 736), (736, 737, 739, 738), (738, 739, 741, 740), (740, 741, 743, 742), (742, 743, 745, 744), (744, 745, 747, 746), (746, 747, 749, 748), (748, 749, 751, 750), (750, 751, 753, 752), (695, 693, 755, 753, 751, 749, 747, 745, 743, 741, 739, 737, 735, 733, 731, 729, 727, 725, 723, 721, 719, 717, 715, 713, 711, 709, 707, 705, 703, 701, 699, 697), (752, 753, 755, 754), (754, 755, 693, 692), (692, 694, 696, 698, 700, 702, 704, 706, 708, 710, 712, 714, 716, 718, 720, 722, 724, 726, 728, 730, 732, 734, 736, 738, 740, 742, 744, 746, 748, 750, 752, 754)])
me_sphere.polygons.foreach_set('use_smooth', [1, 1, 1, 1, 1, 1, 1, 1, 1, 1, 1, 1, 1, 1, 1, 1, 1, 1, 1, 1, 1, 1, 1, 1, 1, 1, 1, 1, 1, 1, 1, 1, 1, 1, 1, 1, 1, 1, 1, 1, 1, 1, 1, 1, 1, 1, 1, 1, 1, 1, 1, 1, 1, 1, 1, 1, 1, 1, 1, 1, 1, 1, 1, 1, 1, 1, 1, 1, 1, 1, 1, 1, 1, 1, 1, 1, 1, 1, 1, 1, 1, 1, 1, 1, 1, 1, 1, 1, 1, 1, 1, 1, 1, 1, 1, 1, 1, 1, 1, 1, 1, 1, 1, 1, 1, 1, 1, 1, 1, 1, 1, 1, 1, 1, 1, 1, 1, 1, 1, 1, 1, 1, 1, 1, 1, 1, 1, 1, 1, 1, 1, 1, 1, 1, 1, 1, 1, 1, 1, 1, 1, 1, 1, 1, 1, 1, 1, 1, 1, 1, 1, 1, 1, 1, 1, 1, 1, 1, 1, 1, 1, 1, 1, 1, 1, 1, 1, 1, 1, 1, 1, 1, 1, 1, 1, 1, 1, 1, 1, 1, 1, 1, 1, 1, 1, 1, 1, 1, 1, 1, 1, 1, 1, 1, 1, 1, 1, 1, 1, 1, 1, 1, 1, 1, 1, 1, 1, 1, 1, 1, 1, 1, 1, 1, 1, 1, 1, 1, 1, 1, 1, 1, 1, 1, 1, 1, 1, 1, 1, 1, 1, 1, 1, 1, 1, 1, 1, 1, 1, 1, 1, 1, 1, 1, 1, 1, 1, 1, 1, 1, 1, 1, 1, 1, 1, 1, 1, 1, 1, 1, 1, 1, 1, 1, 1, 1, 1, 1, 1, 1, 1, 1, 1, 1, 1, 1, 1, 1, 1, 1, 1, 1, 1, 1, 1, 1, 1, 1, 1, 1, 1, 1, 1, 1, 1, 1, 1, 1, 1, 1, 1, 1, 1, 1, 1, 1, 1, 1, 1, 1, 1, 1, 1, 1, 1, 1, 1, 1, 1, 1, 1, 1, 1, 1, 1, 1, 1, 1, 1, 1, 1, 1, 1, 1, 1, 1, 1, 1, 1, 1, 1, 1, 1, 1, 1, 1, 1, 1, 1, 1, 1, 1, 1, 1, 1, 1, 1, 1, 1, 1, 1, 1, 1, 1, 1, 1, 1, 1, 1, 1, 1, 1, 1, 1, 1, 1, 1, 1, 1, 1, 1, 1, 1, 1, 1, 1, 1, 1, 1, 1, 1, 1, 1, 1, 1, 1, 1, 1, 1, 1, 1, 1, 1, 1, 1, 1, 1, 1, 1, 1, 1, 1, 1, 1, 1, 1, 1, 1, 1, 1, 1, 1, 1, 1, 1, 1, 1, 1, 1, 1, 1, 1, 1, 1, 1, 1, 1, 1, 1, 1, 1, 1, 1, 1, 1, 1, 1, 1, 1, 1, 1, 1, 1, 1, 1, 1, 1, 1, 1, 1, 1, 1, 1, 1, 1, 1, 1, 1, 1, 1, 1, 1, 1, 1, 1, 1, 1, 1, 1, 1, 1, 1, 1, 1, 1, 1, 1, 1, 1, 1, 1, 1, 1, 1, 1, 1, 1, 1, 1, 1, 1, 1, 1, 1, 1, 1, 1, 1, 1, 1, 1, 1, 0, 0, 0, 0, 0, 0, 0, 0, 0, 0, 0, 0, 0, 0, 0, 0, 0, 0, 0, 0, 0, 0, 0, 0, 0, 0, 0, 0, 0, 0, 0, 0, 0, 0, 0, 0, 0, 0, 0, 0, 0, 0, 0, 0, 0, 0, 0, 0, 0, 0, 0, 0, 0, 0, 0, 0, 0, 0, 0, 0, 0, 0, 0, 0, 0, 0, 0, 0, 0, 0, 0, 0, 0, 0, 0, 0, 0, 0, 0, 0, 0, 0, 0, 0, 0, 0, 0, 0, 0, 0, 0, 0, 0, 0, 0, 0, 0, 0, 0, 0, 0, 0, 0, 0, 0, 0, 0, 0, 0, 0, 0, 0, 0, 0, 0, 0, 0, 0, 0, 0, 0, 0, 0, 0, 0, 0, 0, 0, 0, 0, 0, 0, 0, 0, 0, 0, 0, 0, 0, 0, 0, 0, 0, 0, 0, 0, 0, 0, 0, 0, 0, 0, 0, 0, 0, 0, 0, 0, 0, 0, 0, 0, 0, 0, 0, 0, 0, 0, 0, 0, 0, 0, 0, 0, 0, 0, 0, 0, 0, 0, 0, 0, 0, 0, 0, 0, 0, 0, 0, 0, 0, 0, 0, 0, 0, 0, 0, 0, 0, 0, 0, 0, 0, 0, 0, 0, 0, 0, 0, 0, 0, 0, 0, 0, 0, 0, 0, 0, 0, 0, 0, 0, 0, 0, 0, 0, 0, 0, 0, 0, 0, 0, 0, 0, 0, 0, 0, 0, 0, 0, 0, 0, 0, 0, 0, 0, 0, 0, 0, 0, 0, 0, 0, 0, 0, 0, 0, 0, 0, 0, 0, 0, 0, 0, 0, 0, 0, 0, 0, 0, 0, 0, 0, 0, 1, 1, 1, 1, 1, 1, 1, 1, 1, 1, 1, 1, 1, 1, 1, 1, 1, 1, 1, 1, 1, 1, 1, 1, 1, 1, 1, 1, 1, 1, 1, 1, 1, 1])
_uv = me_sphere.uv_layers.new(name='UVMap')
_uv.uv.foreach_set('vector', [0.75, 0.875, 0.75, 0.9375, 0.7188, 0.9375, 0.7188, 0.875, 0.75, 0.375, 0.75, 0.4375, 0.7188, 0.4375, 0.7188, 0.375, 0.75, 0.8125, 0.75, 0.875, 0.7188, 0.875, 0.7188, 0.8125, 0.75, 0.3125, 0.75, 0.375, 0.7188, 0.375, 0.7188, 0.3125, 0.75, 0.75, 0.75, 0.8125, 0.7188, 0.8125, 0.7188, 0.75, 0.75, 0.25, 0.75, 0.3125, 0.7188, 0.3125, 0.7188, 0.25, 0.75, 0.6875, 0.75, 0.75, 0.7188, 0.75, 0.7188, 0.6875, 0.75, 0.1875, 0.75, 0.25, 0.7188, 0.25, 0.7188, 0.1875, 0.75, 0.625, 0.75, 0.6875, 0.7188, 0.6875, 0.7188, 0.625, 0.75, 0.125, 0.75, 0.1875, 0.7188, 0.1875, 0.7188, 0.125, 0.75, 0.5625, 0.75, 0.625, 0.7188, 0.625, 0.7188, 0.5625, 0.75, 0.0625, 0.75, 0.125, 0.7188, 0.125, 0.7188, 0.0625, 0.75, 0.5, 0.75, 0.5625, 0.7188, 0.5625, 0.7188, 0.5, 0.75, 0.9375, 0.7344, 1.0, 0.7188, 0.9375, 0.7344, 0.0, 0.75, 0.0625, 0.7188, 0.0625, 0.75, 0.4375, 0.75, 0.5, 0.7188, 0.5, 0.7188, 0.4375, 0.7188, 0.5, 0.7188, 0.5625, 0.6875, 0.5625, 0.6875, 0.5, 0.7188, 0.9375, 0.7031, 1.0, 0.6875, 0.9375, 0.7031, 0.0, 0.7188, 0.0625, 0.6875, 0.0625, 0.7188, 0.4375, 0.7188, 0.5, 0.6875, 0.5, 0.6875, 0.4375, 0.7188, 0.875, 0.7188, 0.9375, 0.6875, 0.9375, 0.6875, 0.875, 0.7188, 0.375, 0.7188, 0.4375, 0.6875, 0.4375, 0.6875, 0.375, 0.7188, 0.8125, 0.7188, 0.875, 0.6875, 0.875, 0.6875, 0.8125, 0.7188, 0.3125, 0.7188, 0.375, 0.6875, 0.375, 0.6875, 0.3125, 0.7188, 0.75, 0.7188, 0.8125, 0.6875, 0.8125, 0.6875, 0.75, 0.7188, 0.25, 0.7188, 0.3125, 0.6875, 0.3125, 0.6875, 0.25, 0.7188, 0.6875, 0.7188, 0.75, 0.6875, 0.75, 0.6875, 0.6875, 0.7188, 0.1875, 0.7188, 0.25, 0.6875, 0.25, 0.6875, 0.1875, 0.7188, 0.625, 0.7188, 0.6875, 0.6875, 0.6875, 0.6875, 0.625, 0.7188, 0.125, 0.7188, 0.1875, 0.6875, 0.1875, 0.6875, 0.125, 0.7188, 0.5625, 0.7188, 0.625, 0.6875, 0.625, 0.6875, 0.5625, 0.7188, 0.0625, 0.7188, 0.125, 0.6875, 0.125, 0.6875, 0.0625, 0.6875, 0.25, 0.6875, 0.3125, 0.6562, 0.3125, 0.6562, 0.25, 0.6875, 0.6875, 0.6875, 0.75, 0.6562, 0.75, 0.6562, 0.6875, 0.6875, 0.1875, 0.6875, 0.25, 0.6562, 0.25, 0.6562, 0.1875, 0.6875, 0.625, 0.6875, 0.6875, 0.6562, 0.6875, 0.6562, 0.625, 0.6875, 0.125, 0.6875, 0.1875, 0.6562, 0.1875, 0.6562, 0.125, 0.6875, 0.5625, 0.6875, 0.625, 0.6562, 0.625, 0.6562, 0.5625, 0.6875, 0.0625, 0.6875, 0.125, 0.6562, 0.125, 0.6562, 0.0625, 0.6875, 0.5, 0.6875, 0.5625, 0.6562, 0.5625, 0.6562, 0.5, 0.6875, 0.9375, 0.6719, 1.0, 0.6562, 0.9375, 0.6719, 0.0, 0.6875, 0.0625, 0.6562, 0.0625, 0.6875, 0.4375, 0.6875, 0.5, 0.6562, 0.5, 0.6562, 0.4375, 0.6875, 0.875, 0.6875, 0.9375, 0.6562, 0.9375, 0.6562, 0.875, 0.6875, 0.375, 0.6875, 0.4375, 0.6562, 0.4375, 0.6562, 0.375, 0.6875, 0.8125, 0.6875, 0.875, 0.6562, 0.875, 0.6562, 0.8125, 0.6875, 0.3125, 0.6875, 0.375, 0.6562, 0.375, 0.6562, 0.3125, 0.6875, 0.75, 0.6875, 0.8125, 0.6562, 0.8125, 0.6562, 0.75, 0.6406, 0.0, 0.6562, 0.0625, 0.625, 0.0625, 0.6562, 0.4375, 0.6562, 0.5, 0.625, 0.5, 0.625, 0.4375, 0.6562, 0.875, 0.6562, 0.9375, 0.625, 0.9375, 0.625, 0.875, 0.6562, 0.375, 0.6562, 0.4375, 0.625, 0.4375, 0.625, 0.375, 0.6562, 0.8125, 0.6562, 0.875, 0.625, 0.875, 0.625, 0.8125, 0.6562, 0.3125, 0.6562, 0.375, 0.625, 0.375, 0.625, 0.3125, 0.6562, 0.75, 0.6562, 0.8125, 0.625, 0.8125, 0.625, 0.75, 0.6562, 0.25, 0.6562, 0.3125, 0.625, 0.3125, 0.625, 0.25, 0.6562, 0.6875, 0.6562, 0.75, 0.625, 0.75, 0.625, 0.6875, 0.6562, 0.1875, 0.6562, 0.25, 0.625, 0.25, 0.625, 0.1875, 0.6562, 0.625, 0.6562, 0.6875, 0.625, 0.6875, 0.625, 0.625, 0.6562, 0.125, 0.6562, 0.1875, 0.625, 0.1875, 0.625, 0.125, 0.6562, 0.5625, 0.6562, 0.625, 0.625, 0.625, 0.625, 0.5625, 0.6562, 0.0625, 0.6562, 0.125, 0.625, 0.125, 0.625, 0.0625, 0.6562, 0.5, 0.6562, 0.5625, 0.625, 0.5625, 0.625, 0.5, 0.6562, 0.9375, 0.6406, 1.0, 0.625, 0.9375, 0.625, 0.1875, 0.625, 0.25, 0.5938, 0.25, 0.5938, 0.1875, 0.625, 0.625, 0.625, 0.6875, 0.5938, 0.6875, 0.5938, 0.625, 0.625, 0.125, 0.625, 0.1875, 0.5938, 0.1875, 0.5938, 0.125, 0.625, 0.5625, 0.625, 0.625, 0.5938, 0.625, 0.5938, 0.5625, 0.625, 0.0625, 0.625, 0.125, 0.5938, 0.125, 0.5938, 0.0625, 0.625, 0.5, 0.625, 0.5625, 0.5938, 0.5625, 0.5938, 0.5, 0.625, 0.9375, 0.6094, 1.0, 0.5938, 0.9375, 0.6094, 0.0, 0.625, 0.0625, 0.5938, 0.0625, 0.625, 0.4375, 0.625, 0.5, 0.5938, 0.5, 0.5938, 0.4375, 0.625, 0.875, 0.625, 0.9375, 0.5938, 0.9375, 0.5938, 0.875, 0.625, 0.375, 0.625, 0.4375, 0.5938, 0.4375, 0.5938, 0.375, 0.625, 0.8125, 0.625, 0.875, 0.5938, 0.875, 0.5938, 0.8125, 0.625, 0.3125, 0.625, 0.375, 0.5938, 0.375, 0.5938, 0.3125, 0.625, 0.75, 0.625, 0.8125, 0.5938, 0.8125, 0.5938, 0.75, 0.625, 0.25, 0.625, 0.3125, 0.5938, 0.3125, 0.5938, 0.25, 0.625, 0.6875, 0.625, 0.75, 0.5938, 0.75, 0.5938, 0.6875, 0.5938, 0.875, 0.5938, 0.9375, 0.5625, 0.9375, 0.5625, 0.875, 0.5938, 0.375, 0.5938, 0.4375, 0.5625, 0.4375, 0.5625, 0.375, 0.5938, 0.8125, 0.5938, 0.875, 0.5625, 0.875, 0.5625, 0.8125, 0.5938, 0.3125, 0.5938, 0.375, 0.5625, 0.375, 0.5625, 0.3125, 0.5938, 0.75, 0.5938, 0.8125, 0.5625, 0.8125, 0.5625, 0.75, 0.5938, 0.25, 0.5938, 0.3125, 0.5625, 0.3125, 0.5625, 0.25, 0.5938, 0.6875, 0.5938, 0.75, 0.5625, 0.75, 0.5625, 0.6875, 0.5938, 0.1875, 0.5938, 0.25, 0.5625, 0.25, 0.5625, 0.1875, 0.5938, 0.625, 0.5938, 0.6875, 0.5625, 0.6875, 0.5625, 0.625, 0.5938, 0.125, 0.5938, 0.1875, 0.5625, 0.1875, 0.5625, 0.125, 0.5938, 0.5625, 0.5938, 0.625, 0.5625, 0.625, 0.5625, 0.5625, 0.5938, 0.0625, 0.5938, 0.125, 0.5625, 0.125, 0.5625, 0.0625, 0.5938, 0.5, 0.5938, 0.5625, 0.5625, 0.5625, 0.5625, 0.5, 0.5938, 0.9375, 0.5781, 1.0, 0.5625, 0.9375, 0.5781, 0.0, 0.5938, 0.0625, 0.5625, 0.0625, 0.5938, 0.4375, 0.5938, 0.5, 0.5625, 0.5, 0.5625, 0.4375, 0.5625, 0.625, 0.5625, 0.6875, 0.5312, 0.6875, 0.5312, 0.625, 0.5625, 0.125, 0.5625, 0.1875, 0.5312, 0.1875, 0.5312, 0.125, 0.5625, 0.5625, 0.5625, 0.625, 0.5312, 0.625, 0.5312, 0.5625, 0.5625, 0.0625, 0.5625, 0.125, 0.5312, 0.125, 0.5312, 0.0625, 0.5625, 0.5, 0.5625, 0.5625, 0.5312, 0.5625, 0.5312, 0.5, 0.5625, 0.9375, 0.5469, 1.0, 0.5312, 0.9375, 0.5469, 0.0, 0.5625, 0.0625, 0.5312, 0.0625, 0.5625, 0.4375, 0.5625, 0.5, 0.5312, 0.5, 0.5312, 0.4375, 0.5625, 0.875, 0.5625, 0.9375, 0.5312, 0.9375, 0.5312, 0.875, 0.5625, 0.375, 0.5625, 0.4375, 0.5312, 0.4375, 0.5312, 0.375, 0.5625, 0.8125, 0.5625, 0.875, 0.5312, 0.875, 0.5312, 0.8125, 0.5625, 0.3125, 0.5625, 0.375, 0.5312, 0.375, 0.5312, 0.3125, 0.5625, 0.75, 0.5625, 0.8125, 0.5312, 0.8125, 0.5312, 0.75, 0.5625, 0.25, 0.5625, 0.3125, 0.5312, 0.3125, 0.5312, 0.25, 0.5625, 0.6875, 0.5625, 0.75, 0.5312, 0.75, 0.5312, 0.6875, 0.5625, 0.1875, 0.5625, 0.25, 0.5312, 0.25, 0.5312, 0.1875, 0.5312, 0.375, 0.5312, 0.4375, 0.5, 0.4375, 0.5, 0.375, 0.5312, 0.8125, 0.5312, 0.875, 0.5, 0.875, 0.5, 0.8125, 0.5312, 0.3125, 0.5312, 0.375, 0.5, 0.375, 0.5, 0.3125, 0.5312, 0.75, 0.5312, 0.8125, 0.5, 0.8125, 0.5, 0.75, 0.5312, 0.25, 0.5312, 0.3125, 0.5, 0.3125, 0.5, 0.25, 0.5312, 0.6875, 0.5312, 0.75, 0.5, 0.75, 0.5, 0.6875, 0.5312, 0.1875, 0.5312, 0.25, 0.5, 0.25, 0.5, 0.1875, 0.5312, 0.625, 0.5312, 0.6875, 0.5, 0.6875, 0.5, 0.625, 0.5312, 0.125, 0.5312, 0.1875, 0.5, 0.1875, 0.5, 0.125, 0.5312, 0.5625, 0.5312, 0.625, 0.5, 0.625, 0.5, 0.5625, 0.5312, 0.0625, 0.5312, 0.125, 0.5, 0.125, 0.5, 0.0625, 0.5312, 0.5, 0.5312, 0.5625, 0.5, 0.5625, 0.5, 0.5, 0.5312, 0.9375, 0.5156, 1.0, 0.5, 0.9375, 0.5156, 0.0, 0.5312, 0.0625, 0.5, 0.0625, 0.5312, 0.4375, 0.5312, 0.5, 0.5, 0.5, 0.5, 0.4375, 0.5312, 0.875, 0.5312, 0.9375, 0.5, 0.9375, 0.5, 0.875, 0.5, 0.125, 0.5, 0.1875, 0.4688, 0.1875, 0.4688, 0.125, 0.5, 0.5625, 0.5, 0.625, 0.4688, 0.625, 0.4688, 0.5625, 0.5, 0.0625, 0.5, 0.125, 0.4688, 0.125, 0.4688, 0.0625, 0.5, 0.5, 0.5, 0.5625, 0.4688, 0.5625, 0.4687, 0.5, 0.5, 0.9375, 0.4844, 1.0, 0.4688, 0.9375, 0.4844, 0.0, 0.5, 0.0625, 0.4688, 0.0625, 0.5, 0.4375, 0.5, 0.5, 0.4687, 0.5, 0.4688, 0.4375, 0.5, 0.875, 0.5, 0.9375, 0.4688, 0.9375, 0.4688, 0.875, 0.5, 0.375, 0.5, 0.4375, 0.4688, 0.4375, 0.4688, 0.375, 0.5, 0.8125, 0.5, 0.875, 0.4688, 0.875, 0.4688, 0.8125, 0.5, 0.3125, 0.5, 0.375, 0.4688, 0.375, 0.4687, 0.3125, 0.5, 0.75, 0.5, 0.8125, 0.4688, 0.8125, 0.4688, 0.75, 0.5, 0.25, 0.5, 0.3125, 0.4687, 0.3125, 0.4688, 0.25, 0.5, 0.6875, 0.5, 0.75, 0.4688, 0.75, 0.4687, 0.6875, 0.5, 0.1875, 0.5, 0.25, 0.4688, 0.25, 0.4688, 0.1875, 0.5, 0.625, 0.5, 0.6875, 0.4687, 0.6875, 0.4688, 0.625, 0.4688, 0.8125, 0.4688, 0.875, 0.4375, 0.875, 0.4375, 0.8125, 0.4687, 0.3125, 0.4688, 0.375, 0.4375, 0.375, 0.4375, 0.3125, 0.4688, 0.75, 0.4688, 0.8125, 0.4375, 0.8125, 0.4375, 0.75, 0.4688, 0.25, 0.4687, 0.3125, 0.4375, 0.3125, 0.4375, 0.25, 0.4687, 0.6875, 0.4688, 0.75, 0.4375, 0.75, 0.4375, 0.6875, 0.4688, 0.1875, 0.4688, 0.25, 0.4375, 0.25, 0.4375, 0.1875, 0.4688, 0.625, 0.4687, 0.6875, 0.4375, 0.6875, 0.4375, 0.625, 0.4688, 0.125, 0.4688, 0.1875, 0.4375, 0.1875, 0.4375, 0.125, 0.4688, 0.5625, 0.4688, 0.625, 0.4375, 0.625, 0.4375, 0.5625, 0.4688, 0.0625, 0.4688, 0.125, 0.4375, 0.125, 0.4375, 0.0625, 0.4687, 0.5, 0.4688, 0.5625, 0.4375, 0.5625, 0.4375, 0.5, 0.4688, 0.9375, 0.4531, 1.0, 0.4375, 0.9375, 0.4531, 0.0, 0.4688, 0.0625, 0.4375, 0.0625, 0.4688, 0.4375, 0.4687, 0.5, 0.4375, 0.5, 0.4375, 0.4375, 0.4688, 0.875, 0.4688, 0.9375, 0.4375, 0.9375, 0.4375, 0.875, 0.4688, 0.375, 0.4688, 0.4375, 0.4375, 0.4375, 0.4375, 0.375, 0.4375, 0.5625, 0.4375, 0.625, 0.4062, 0.625, 0.4062, 0.5625, 0.4375, 0.0625, 0.4375, 0.125, 0.4062, 0.125, 0.4062, 0.0625, 0.4375, 0.5, 0.4375, 0.5625, 0.4062, 0.5625, 0.4062, 0.5, 0.4375, 0.9375, 0.4219, 1.0, 0.4062, 0.9375, 0.4219, 0.0, 0.4375, 0.0625, 0.4062, 0.0625, 0.4375, 0.4375, 0.4375, 0.5, 0.4062, 0.5, 0.4062, 0.4375, 0.4375, 0.875, 0.4375, 0.9375, 0.4062, 0.9375, 0.4062, 0.875, 0.4375, 0.375, 0.4375, 0.4375, 0.4062, 0.4375, 0.4062, 0.375, 0.4375, 0.8125, 0.4375, 0.875, 0.4062, 0.875, 0.4062, 0.8125, 0.4375, 0.3125, 0.4375, 0.375, 0.4062, 0.375, 0.4062, 0.3125, 0.4375, 0.75, 0.4375, 0.8125, 0.4062, 0.8125, 0.4062, 0.75, 0.4375, 0.25, 0.4375, 0.3125, 0.4062, 0.3125, 0.4062, 0.25, 0.4375, 0.6875, 0.4375, 0.75, 0.4062, 0.75, 0.4062, 0.6875, 0.4375, 0.1875, 0.4375, 0.25, 0.4062, 0.25, 0.4062, 0.1875, 0.4375, 0.625, 0.4375, 0.6875, 0.4062, 0.6875, 0.4062, 0.625, 0.4375, 0.125, 0.4375, 0.1875, 0.4062, 0.1875, 0.4062, 0.125, 0.4062, 0.3125, 0.4062, 0.375, 0.375, 0.375, 0.375, 0.3125, 0.4062, 0.75, 0.4062, 0.8125, 0.375, 0.8125, 0.375, 0.75, 0.4062, 0.25, 0.4062, 0.3125, 0.375, 0.3125, 0.375, 0.25, 0.4062, 0.6875, 0.4062, 0.75, 0.375, 0.75, 0.375, 0.6875, 0.4062, 0.1875, 0.4062, 0.25, 0.375, 0.25, 0.375, 0.1875, 0.4062, 0.625, 0.4062, 0.6875, 0.375, 0.6875, 0.375, 0.625, 0.4062, 0.125, 0.4062, 0.1875, 0.375, 0.1875, 0.375, 0.125, 0.4062, 0.5625, 0.4062, 0.625, 0.375, 0.625, 0.375, 0.5625, 0.4062, 0.0625, 0.4062, 0.125, 0.375, 0.125, 0.375, 0.0625, 0.4062, 0.5, 0.4062, 0.5625, 0.375, 0.5625, 0.375, 0.5, 0.4062, 0.9375, 0.3906, 1.0, 0.375, 0.9375, 0.3906, 0.0, 0.4062, 0.0625, 0.375, 0.0625, 0.4062, 0.4375, 0.4062, 0.5, 0.375, 0.5, 0.375, 0.4375, 0.4062, 0.875, 0.4062, 0.9375, 0.375, 0.9375, 0.375, 0.875, 0.4062, 0.375, 0.4062, 0.4375, 0.375, 0.4375, 0.375, 0.375, 0.4062, 0.8125, 0.4062, 0.875, 0.375, 0.875, 0.375, 0.8125, 0.375, 0.0625, 0.375, 0.125, 0.3438, 0.125, 0.3438, 0.0625, 0.375, 0.5, 0.375, 0.5625, 0.3438, 0.5625, 0.3437, 0.5, 0.375, 0.9375, 0.3594, 1.0, 0.3438, 0.9375, 0.3594, 0.0, 0.375, 0.0625, 0.3438, 0.0625, 0.375, 0.4375, 0.375, 0.5, 0.3437, 0.5, 0.3438, 0.4375, 0.375, 0.875, 0.375, 0.9375, 0.3438, 0.9375, 0.3438, 0.875, 0.375, 0.375, 0.375, 0.4375, 0.3438, 0.4375, 0.3438, 0.375, 0.375, 0.8125, 0.375, 0.875, 0.3438, 0.875, 0.3438, 0.8125, 0.375, 0.3125, 0.375, 0.375, 0.3438, 0.375, 0.3438, 0.3125, 0.375, 0.75, 0.375, 0.8125, 0.3438, 0.8125, 0.3438, 0.75, 0.375, 0.25, 0.375, 0.3125, 0.3438, 0.3125, 0.3438, 0.25, 0.375, 0.6875, 0.375, 0.75, 0.3438, 0.75, 0.3438, 0.6875, 0.375, 0.1875, 0.375, 0.25, 0.3438, 0.25, 0.3438, 0.1875, 0.375, 0.625, 0.375, 0.6875, 0.3438, 0.6875, 0.3438, 0.625, 0.375, 0.125, 0.375, 0.1875, 0.3438, 0.1875, 0.3438, 0.125, 0.375, 0.5625, 0.375, 0.625, 0.3438, 0.625, 0.3438, 0.5625, 0.3438, 0.25, 0.3438, 0.3125, 0.3125, 0.3125, 0.3125, 0.25, 0.3438, 0.6875, 0.3438, 0.75, 0.3125, 0.75, 0.3125, 0.6875, 0.3438, 0.1875, 0.3438, 0.25, 0.3125, 0.25, 0.3125, 0.1875, 0.3438, 0.625, 0.3438, 0.6875, 0.3125, 0.6875, 0.3125, 0.625, 0.3438, 0.125, 0.3438, 0.1875, 0.3125, 0.1875, 0.3125, 0.125, 0.3438, 0.5625, 0.3438, 0.625, 0.3125, 0.625, 0.3125, 0.5625, 0.3438, 0.0625, 0.3438, 0.125, 0.3125, 0.125, 0.3125, 0.0625, 0.3437, 0.5, 0.3438, 0.5625, 0.3125, 0.5625, 0.3125, 0.5, 0.3438, 0.9375, 0.3281, 1.0, 0.3125, 0.9375, 0.3281, 0.0, 0.3438, 0.0625, 0.3125, 0.0625, 0.3438, 0.4375, 0.3437, 0.5, 0.3125, 0.5, 0.3125, 0.4375, 0.3438, 0.875, 0.3438, 0.9375, 0.3125, 0.9375, 0.3125, 0.875, 0.3438, 0.375, 0.3438, 0.4375, 0.3125, 0.4375, 0.3125, 0.375, 0.3438, 0.8125, 0.3438, 0.875, 0.3125, 0.875, 0.3125, 0.8125, 0.3438, 0.3125, 0.3438, 0.375, 0.3125, 0.375, 0.3125, 0.3125, 0.3438, 0.75, 0.3438, 0.8125, 0.3125, 0.8125, 0.3125, 0.75, 0.3125, 0.9375, 0.2969, 1.0, 0.2812, 0.9375, 0.2969, 0.0, 0.3125, 0.0625, 0.2812, 0.0625, 0.3125, 0.4375, 0.3125, 0.5, 0.2812, 0.5, 0.2812, 0.4375, 0.3125, 0.875, 0.3125, 0.9375, 0.2812, 0.9375, 0.2812, 0.875, 0.3125, 0.375, 0.3125, 0.4375, 0.2812, 0.4375, 0.2812, 0.375, 0.3125, 0.8125, 0.3125, 0.875, 0.2812, 0.875, 0.2812, 0.8125, 0.3125, 0.3125, 0.3125, 0.375, 0.2812, 0.375, 0.2812, 0.3125, 0.3125, 0.75, 0.3125, 0.8125, 0.2812, 0.8125, 0.2812, 0.75, 0.3125, 0.25, 0.3125, 0.3125, 0.2812, 0.3125, 0.2812, 0.25, 0.3125, 0.6875, 0.3125, 0.75, 0.2812, 0.75, 0.2812, 0.6875, 0.3125, 0.1875, 0.3125, 0.25, 0.2812, 0.25, 0.2812, 0.1875, 0.3125, 0.625, 0.3125, 0.6875, 0.2812, 0.6875, 0.2812, 0.625, 0.3125, 0.125, 0.3125, 0.1875, 0.2812, 0.1875, 0.2812, 0.125, 0.3125, 0.5625, 0.3125, 0.625, 0.2812, 0.625, 0.2812, 0.5625, 0.3125, 0.0625, 0.3125, 0.125, 0.2812, 0.125, 0.2812, 0.0625, 0.3125, 0.5, 0.3125, 0.5625, 0.2812, 0.5625, 0.2812, 0.5, 0.2812, 0.6875, 0.2812, 0.75, 0.25, 0.75, 0.25, 0.6875, 0.2812, 0.1875, 0.2812, 0.25, 0.25, 0.25, 0.25, 0.1875, 0.2812, 0.625, 0.2812, 0.6875, 0.25, 0.6875, 0.25, 0.625, 0.2812, 0.125, 0.2812, 0.1875, 0.25, 0.1875, 0.25, 0.125, 0.2812, 0.5625, 0.2812, 0.625, 0.25, 0.625, 0.25, 0.5625, 0.2812, 0.0625, 0.2812, 0.125, 0.25, 0.125, 0.25, 0.0625, 0.2812, 0.5, 0.2812, 0.5625, 0.25, 0.5625, 0.25, 0.5, 0.2812, 0.9375, 0.2656, 1.0, 0.25, 0.9375, 0.2656, 0.0, 0.2812, 0.0625, 0.25, 0.0625, 0.2812, 0.4375, 0.2812, 0.5, 0.25, 0.5, 0.25, 0.4375, 0.2812, 0.875, 0.2812, 0.9375, 0.25, 0.9375, 0.25, 0.875, 0.2812, 0.375, 0.2812, 0.4375, 0.25, 0.4375, 0.25, 0.375, 0.2812, 0.8125, 0.2812, 0.875, 0.25, 0.875, 0.25, 0.8125, 0.2812, 0.3125, 0.2812, 0.375, 0.25, 0.375, 0.25, 0.3125, 0.2812, 0.75, 0.2812, 0.8125, 0.25, 0.8125, 0.25, 0.75, 0.2812, 0.25, 0.2812, 0.3125, 0.25, 0.3125, 0.25, 0.25, 0.25, 0.4375, 0.25, 0.5, 0.2187, 0.5, 0.2188, 0.4375, 0.25, 0.875, 0.25, 0.9375, 0.2188, 0.9375, 0.2188, 0.875, 0.25, 0.375, 0.25, 0.4375, 0.2188, 0.4375, 0.2188, 0.375, 0.25, 0.8125, 0.25, 0.875, 0.2188, 0.875, 0.2188, 0.8125, 0.25, 0.3125, 0.25, 0.375, 0.2188, 0.375, 0.2188, 0.3125, 0.25, 0.75, 0.25, 0.8125, 0.2188, 0.8125, 0.2188, 0.75, 0.25, 0.25, 0.25, 0.3125, 0.2188, 0.3125, 0.2188, 0.25, 0.25, 0.6875, 0.25, 0.75, 0.2188, 0.75, 0.2188, 0.6875, 0.25, 0.1875, 0.25, 0.25, 0.2188, 0.25, 0.2188, 0.1875, 0.25, 0.625, 0.25, 0.6875, 0.2188, 0.6875, 0.2188, 0.625, 0.25, 0.125, 0.25, 0.1875, 0.2188, 0.1875, 0.2188, 0.125, 0.25, 0.5625, 0.25, 0.625, 0.2188, 0.625, 0.2188, 0.5625, 0.25, 0.0625, 0.25, 0.125, 0.2188, 0.125, 0.2188, 0.0625, 0.25, 0.5, 0.25, 0.5625, 0.2188, 0.5625, 0.2187, 0.5, 0.25, 0.9375, 0.2344, 1.0, 0.2188, 0.9375, 0.2344, 0.0, 0.25, 0.0625, 0.2188, 0.0625, 0.2188, 0.1875, 0.2188, 0.25, 0.1875, 0.25, 0.1875, 0.1875, 0.2188, 0.625, 0.2188, 0.6875, 0.1875, 0.6875, 0.1875, 0.625, 0.2188, 0.125, 0.2188, 0.1875, 0.1875, 0.1875, 0.1875, 0.125, 0.2188, 0.5625, 0.2188, 0.625, 0.1875, 0.625, 0.1875, 0.5625, 0.2188, 0.0625, 0.2188, 0.125, 0.1875, 0.125, 0.1875, 0.0625, 0.2187, 0.5, 0.2188, 0.5625, 0.1875, 0.5625, 0.1875, 0.5, 0.2188, 0.9375, 0.2031, 1.0, 0.1875, 0.9375, 0.2031, 0.0, 0.2188, 0.0625, 0.1875, 0.0625, 0.2188, 0.4375, 0.2187, 0.5, 0.1875, 0.5, 0.1875, 0.4375, 0.2188, 0.875, 0.2188, 0.9375, 0.1875, 0.9375, 0.1875, 0.875, 0.2188, 0.375, 0.2188, 0.4375, 0.1875, 0.4375, 0.1875, 0.375, 0.2188, 0.8125, 0.2188, 0.875, 0.1875, 0.875, 0.1875, 0.8125, 0.2188, 0.3125, 0.2188, 0.375, 0.1875, 0.375, 0.1875, 0.3125, 0.2188, 0.75, 0.2188, 0.8125, 0.1875, 0.8125, 0.1875, 0.75, 0.2188, 0.25, 0.2188, 0.3125, 0.1875, 0.3125, 0.1875, 0.25, 0.2188, 0.6875, 0.2188, 0.75, 0.1875, 0.75, 0.1875, 0.6875, 0.1875, 0.875, 0.1875, 0.9375, 0.1563, 0.9375, 0.1562, 0.875, 0.1875, 0.375, 0.1875, 0.4375, 0.1562, 0.4375, 0.1563, 0.375, 0.1875, 0.8125, 0.1875, 0.875, 0.1562, 0.875, 0.1562, 0.8125, 0.1875, 0.3125, 0.1875, 0.375, 0.1563, 0.375, 0.1562, 0.3125, 0.1875, 0.75, 0.1875, 0.8125, 0.1562, 0.8125, 0.1562, 0.75, 0.1875, 0.25, 0.1875, 0.3125, 0.1562, 0.3125, 0.1562, 0.25, 0.1875, 0.6875, 0.1875, 0.75, 0.1562, 0.75, 0.1562, 0.6875, 0.1875, 0.1875, 0.1875, 0.25, 0.1562, 0.25, 0.1562, 0.1875, 0.1875, 0.625, 0.1875, 0.6875, 0.1562, 0.6875, 0.1563, 0.625, 0.1875, 0.125, 0.1875, 0.1875, 0.1562, 0.1875, 0.1562, 0.125, 0.1875, 0.5625, 0.1875, 0.625, 0.1563, 0.625, 0.1562, 0.5625, 0.1875, 0.0625, 0.1875, 0.125, 0.1562, 0.125, 0.1563, 0.0625, 0.1875, 0.5, 0.1875, 0.5625, 0.1562, 0.5625, 0.1562, 0.5, 0.1875, 0.9375, 0.1719, 1.0, 0.1563, 0.9375, 0.1719, 0.0, 0.1875, 0.0625, 0.1563, 0.0625, 0.1875, 0.4375, 0.1875, 0.5, 0.1562, 0.5, 0.1562, 0.4375, 0.1563, 0.625, 0.1562, 0.6875, 0.125, 0.6875, 0.125, 0.625, 0.1562, 0.125, 0.1562, 0.1875, 0.125, 0.1875, 0.125, 0.125, 0.1562, 0.5625, 0.1563, 0.625, 0.125, 0.625, 0.125, 0.5625, 0.1563, 0.0625, 0.1562, 0.125, 0.125, 0.125, 0.125, 0.0625, 0.1562, 0.5, 0.1562, 0.5625, 0.125, 0.5625, 0.125, 0.5, 0.1563, 0.9375, 0.1406, 1.0, 0.125, 0.9375, 0.1406, 0.0, 0.1563, 0.0625, 0.125, 0.0625, 0.1562, 0.4375, 0.1562, 0.5, 0.125, 0.5, 0.125, 0.4375, 0.1562, 0.875, 0.1563, 0.9375, 0.125, 0.9375, 0.125, 0.875, 0.1563, 0.375, 0.1562, 0.4375, 0.125, 0.4375, 0.125, 0.375, 0.1562, 0.8125, 0.1562, 0.875, 0.125, 0.875, 0.125, 0.8125, 0.1562, 0.3125, 0.1563, 0.375, 0.125, 0.375, 0.125, 0.3125, 0.1562, 0.75, 0.1562, 0.8125, 0.125, 0.8125, 0.125, 0.75, 0.1562, 0.25, 0.1562, 0.3125, 0.125, 0.3125, 0.125, 0.25, 0.1562, 0.6875, 0.1562, 0.75, 0.125, 0.75, 0.125, 0.6875, 0.1562, 0.1875, 0.1562, 0.25, 0.125, 0.25, 0.125, 0.1875, 0.125, 0.375, 0.125, 0.4375, 0.09375, 0.4375, 0.09375, 0.375, 0.125, 0.8125, 0.125, 0.875, 0.09375, 0.875, 0.09375, 0.8125, 0.125, 0.3125, 0.125, 0.375, 0.09375, 0.375, 0.09375, 0.3125, 0.125, 0.75, 0.125, 0.8125, 0.09375, 0.8125, 0.09375, 0.75, 0.125, 0.25, 0.125, 0.3125, 0.09375, 0.3125, 0.09375, 0.25, 0.125, 0.6875, 0.125, 0.75, 0.09375, 0.75, 0.09375, 0.6875, 0.125, 0.1875, 0.125, 0.25, 0.09375, 0.25, 0.09375, 0.1875, 0.125, 0.625, 0.125, 0.6875, 0.09375, 0.6875, 0.09375, 0.625, 0.125, 0.125, 0.125, 0.1875, 0.09375, 0.1875, 0.09375, 0.125, 0.125, 0.5625, 0.125, 0.625, 0.09375, 0.625, 0.09375, 0.5625, 0.125, 0.0625, 0.125, 0.125, 0.09375, 0.125, 0.09375, 0.0625, 0.125, 0.5, 0.125, 0.5625, 0.09375, 0.5625, 0.09375, 0.5, 0.125, 0.9375, 0.1094, 1.0, 0.09375, 0.9375, 0.1094, 0.0, 0.125, 0.0625, 0.09375, 0.0625, 0.125, 0.4375, 0.125, 0.5, 0.09375, 0.5, 0.09375, 0.4375, 0.125, 0.875, 0.125, 0.9375, 0.09375, 0.9375, 0.09375, 0.875, 0.09375, 0.125, 0.09375, 0.1875, 0.0625, 0.1875, 0.0625, 0.125, 0.09375, 0.5625, 0.09375, 0.625, 0.0625, 0.625, 0.0625, 0.5625, 0.09375, 0.0625, 0.09375, 0.125, 0.0625, 0.125, 0.0625, 0.0625, 0.09375, 0.5, 0.09375, 0.5625, 0.0625, 0.5625, 0.0625, 0.5, 0.09375, 0.9375, 0.07812, 1.0, 0.0625, 0.9375, 0.07812, 0.0, 0.09375, 0.0625, 0.0625, 0.0625, 0.09375, 0.4375, 0.09375, 0.5, 0.0625, 0.5, 0.0625, 0.4375, 0.09375, 0.875, 0.09375, 0.9375, 0.0625, 0.9375, 0.0625, 0.875, 0.09375, 0.375, 0.09375, 0.4375, 0.0625, 0.4375, 0.0625, 0.375, 0.09375, 0.8125, 0.09375, 0.875, 0.0625, 0.875, 0.0625, 0.8125, 0.09375, 0.3125, 0.09375, 0.375, 0.0625, 0.375, 0.0625, 0.3125, 0.09375, 0.75, 0.09375, 0.8125, 0.0625, 0.8125, 0.0625, 0.75, 0.09375, 0.25, 0.09375, 0.3125, 0.0625, 0.3125, 0.0625, 0.25, 0.09375, 0.6875, 0.09375, 0.75, 0.0625, 0.75, 0.0625, 0.6875, 0.09375, 0.1875, 0.09375, 0.25, 0.0625, 0.25, 0.0625, 0.1875, 0.09375, 0.625, 0.09375, 0.6875, 0.0625, 0.6875, 0.0625, 0.625, 0.0625, 0.3125, 0.0625, 0.375, 0.03125, 0.375, 0.03125, 0.3125, 0.0625, 0.75, 0.0625, 0.8125, 0.03125, 0.8125, 0.03125, 0.75, 0.0625, 0.25, 0.0625, 0.3125, 0.03125, 0.3125, 0.03125, 0.25, 0.0625, 0.6875, 0.0625, 0.75, 0.03125, 0.75, 0.03125, 0.6875, 0.0625, 0.1875, 0.0625, 0.25, 0.03125, 0.25, 0.03125, 0.1875, 0.0625, 0.625, 0.0625, 0.6875, 0.03125, 0.6875, 0.03125, 0.625, 0.0625, 0.125, 0.0625, 0.1875, 0.03125, 0.1875, 0.03125, 0.125, 0.0625, 0.5625, 0.0625, 0.625, 0.03125, 0.625, 0.03125, 0.5625, 0.0625, 0.0625, 0.0625, 0.125, 0.03125, 0.125, 0.03125, 0.0625, 0.0625, 0.5, 0.0625, 0.5625, 0.03125, 0.5625, 0.03125, 0.5, 0.0625, 0.9375, 0.04687, 1.0, 0.03125, 0.9375, 0.04687, 0.0, 0.0625, 0.0625, 0.03125, 0.0625, 0.0625, 0.4375, 0.0625, 0.5, 0.03125, 0.5, 0.03125, 0.4375, 0.0625, 0.875, 0.0625, 0.9375, 0.03125, 0.9375, 0.03125, 0.875, 0.0625, 0.375, 0.0625, 0.4375, 0.03125, 0.4375, 0.03125, 0.375, 0.0625, 0.8125, 0.0625, 0.875, 0.03125, 0.875, 0.03125, 0.8125, 0.03125, 0.0625, 0.03125, 0.125, 0.0, 0.125, 0.0, 0.0625, 0.03125, 0.5, 0.03125, 0.5625, 0.0, 0.5625, 0.0, 0.5, 0.03125, 0.9375, 0.01562, 1.0, 0.0, 0.9375, 0.01562, 0.0, 0.03125, 0.0625, 0.0, 0.0625, 0.03125, 0.4375, 0.03125, 0.5, 0.0, 0.5, 0.0, 0.4375, 0.03125, 0.875, 0.03125, 0.9375, 0.0, 0.9375, 0.0, 0.875, 0.03125, 0.375, 0.03125, 0.4375, 0.0, 0.4375, 0.0, 0.375, 0.03125, 0.8125, 0.03125, 0.875, 0.0, 0.875, 0.0, 0.8125, 0.03125, 0.3125, 0.03125, 0.375, 0.0, 0.375, 0.0, 0.3125, 0.03125, 0.75, 0.03125, 0.8125, 0.0, 0.8125, 0.0, 0.75, 0.03125, 0.25, 0.03125, 0.3125, 0.0, 0.3125, 0.0, 0.25, 0.03125, 0.6875, 0.03125, 0.75, 0.0, 0.75, 0.0, 0.6875, 0.03125, 0.1875, 0.03125, 0.25, 0.0, 0.25, 0.0, 0.1875, 0.03125, 0.625, 0.03125, 0.6875, 0.0, 0.6875, 0.0, 0.625, 0.03125, 0.125, 0.03125, 0.1875, 0.0, 0.1875, 0.0, 0.125, 0.03125, 0.5625, 0.03125, 0.625, 0.0, 0.625, 0.0, 0.5625, 1.0, 0.75, 1.0, 0.8125, 0.9687, 0.8125, 0.9688, 0.75, 1.0, 0.25, 1.0, 0.3125, 0.9687, 0.3125, 0.9688, 0.25, 1.0, 0.6875, 1.0, 0.75, 0.9688, 0.75, 0.9687, 0.6875, 1.0, 0.1875, 1.0, 0.25, 0.9688, 0.25, 0.9687, 0.1875, 1.0, 0.625, 1.0, 0.6875, 0.9687, 0.6875, 0.9688, 0.625, 1.0, 0.125, 1.0, 0.1875, 0.9687, 0.1875, 0.9687, 0.125, 1.0, 0.5625, 1.0, 0.625, 0.9688, 0.625, 0.9687, 0.5625, 1.0, 0.0625, 1.0, 0.125, 0.9687, 0.125, 0.9688, 0.0625, 1.0, 0.5, 1.0, 0.5625, 0.9687, 0.5625, 0.9687, 0.5, 1.0, 0.9375, 0.9844, 1.0, 0.9688, 0.9375, 0.9844, 0.0, 1.0, 0.0625, 0.9688, 0.0625, 1.0, 0.4375, 1.0, 0.5, 0.9687, 0.5, 0.9687, 0.4375, 1.0, 0.875, 1.0, 0.9375, 0.9688, 0.9375, 0.9687, 0.875, 1.0, 0.375, 1.0, 0.4375, 0.9687, 0.4375, 0.9688, 0.375, 1.0, 0.8125, 1.0, 0.875, 0.9687, 0.875, 0.9687, 0.8125, 1.0, 0.3125, 1.0, 0.375, 0.9688, 0.375, 0.9687, 0.3125, 0.9687, 0.5, 0.9687, 0.5625, 0.9375, 0.5625, 0.9375, 0.5, 0.9688, 0.9375, 0.9531, 1.0, 0.9375, 0.9375, 0.9531, 0.0, 0.9688, 0.0625, 0.9375, 0.0625, 0.9687, 0.4375, 0.9687, 0.5, 0.9375, 0.5, 0.9375, 0.4375, 0.9687, 0.875, 0.9688, 0.9375, 0.9375, 0.9375, 0.9375, 0.875, 0.9688, 0.375, 0.9687, 0.4375, 0.9375, 0.4375, 0.9375, 0.375, 0.9687, 0.8125, 0.9687, 0.875, 0.9375, 0.875, 0.9375, 0.8125, 0.9687, 0.3125, 0.9688, 0.375, 0.9375, 0.375, 0.9375, 0.3125, 0.9688, 0.75, 0.9687, 0.8125, 0.9375, 0.8125, 0.9375, 0.75, 0.9688, 0.25, 0.9687, 0.3125, 0.9375, 0.3125, 0.9375, 0.25, 0.9687, 0.6875, 0.9688, 0.75, 0.9375, 0.75, 0.9375, 0.6875, 0.9687, 0.1875, 0.9688, 0.25, 0.9375, 0.25, 0.9375, 0.1875, 0.9688, 0.625, 0.9687, 0.6875, 0.9375, 0.6875, 0.9375, 0.625, 0.9687, 0.125, 0.9687, 0.1875, 0.9375, 0.1875, 0.9375, 0.125, 0.9687, 0.5625, 0.9688, 0.625, 0.9375, 0.625, 0.9375, 0.5625, 0.9688, 0.0625, 0.9687, 0.125, 0.9375, 0.125, 0.9375, 0.0625, 0.9375, 0.25, 0.9375, 0.3125, 0.9062, 0.3125, 0.9062, 0.25, 0.9375, 0.6875, 0.9375, 0.75, 0.9062, 0.75, 0.9062, 0.6875, 0.9375, 0.1875, 0.9375, 0.25, 0.9062, 0.25, 0.9062, 0.1875, 0.9375, 0.625, 0.9375, 0.6875, 0.9062, 0.6875, 0.9062, 0.625, 0.9375, 0.125, 0.9375, 0.1875, 0.9062, 0.1875, 0.9062, 0.125, 0.9375, 0.5625, 0.9375, 0.625, 0.9062, 0.625, 0.9062, 0.5625, 0.9375, 0.0625, 0.9375, 0.125, 0.9062, 0.125, 0.9062, 0.0625, 0.9375, 0.5, 0.9375, 0.5625, 0.9062, 0.5625, 0.9062, 0.5, 0.9375, 0.9375, 0.9219, 1.0, 0.9062, 0.9375, 0.9219, 0.0, 0.9375, 0.0625, 0.9062, 0.0625, 0.9375, 0.4375, 0.9375, 0.5, 0.9062, 0.5, 0.9062, 0.4375, 0.9375, 0.875, 0.9375, 0.9375, 0.9062, 0.9375, 0.9062, 0.875, 0.9375, 0.375, 0.9375, 0.4375, 0.9062, 0.4375, 0.9062, 0.375, 0.9375, 0.8125, 0.9375, 0.875, 0.9062, 0.875, 0.9062, 0.8125, 0.9375, 0.3125, 0.9375, 0.375, 0.9062, 0.375, 0.9062, 0.3125, 0.9375, 0.75, 0.9375, 0.8125, 0.9062, 0.8125, 0.9062, 0.75, 0.9062, 0.9375, 0.8906, 1.0, 0.875, 0.9375, 0.8906, 0.0, 0.9062, 0.0625, 0.875, 0.0625, 0.9062, 0.4375, 0.9062, 0.5, 0.875, 0.5, 0.875, 0.4375, 0.9062, 0.875, 0.9062, 0.9375, 0.875, 0.9375, 0.875, 0.875, 0.9062, 0.375, 0.9062, 0.4375, 0.875, 0.4375, 0.875, 0.375, 0.9062, 0.8125, 0.9062, 0.875, 0.875, 0.875, 0.875, 0.8125, 0.9062, 0.3125, 0.9062, 0.375, 0.875, 0.375, 0.875, 0.3125, 0.9062, 0.75, 0.9062, 0.8125, 0.875, 0.8125, 0.875, 0.75, 0.9062, 0.25, 0.9062, 0.3125, 0.875, 0.3125, 0.875, 0.25, 0.9062, 0.6875, 0.9062, 0.75, 0.875, 0.75, 0.875, 0.6875, 0.9062, 0.1875, 0.9062, 0.25, 0.875, 0.25, 0.875, 0.1875, 0.9062, 0.625, 0.9062, 0.6875, 0.875, 0.6875, 0.875, 0.625, 0.9062, 0.125, 0.9062, 0.1875, 0.875, 0.1875, 0.875, 0.125, 0.9062, 0.5625, 0.9062, 0.625, 0.875, 0.625, 0.875, 0.5625, 0.9062, 0.0625, 0.9062, 0.125, 0.875, 0.125, 0.875, 0.0625, 0.9062, 0.5, 0.9062, 0.5625, 0.875, 0.5625, 0.875, 0.5, 0.875, 0.6875, 0.875, 0.75, 0.8438, 0.75, 0.8437, 0.6875, 0.875, 0.1875, 0.875, 0.25, 0.8438, 0.25, 0.8437, 0.1875, 0.875, 0.625, 0.875, 0.6875, 0.8437, 0.6875, 0.8438, 0.625, 0.875, 0.125, 0.875, 0.1875, 0.8437, 0.1875, 0.8438, 0.125, 0.875, 0.5625, 0.875, 0.625, 0.8438, 0.625, 0.8437, 0.5625, 0.875, 0.0625, 0.875, 0.125, 0.8438, 0.125, 0.8438, 0.0625, 0.875, 0.5, 0.875, 0.5625, 0.8437, 0.5625, 0.8437, 0.5, 0.875, 0.9375, 0.8594, 1.0, 0.8438, 0.9375, 0.8594, 0.0, 0.875, 0.0625, 0.8438, 0.0625, 0.875, 0.4375, 0.875, 0.5, 0.8437, 0.5, 0.8437, 0.4375, 0.875, 0.875, 0.875, 0.9375, 0.8438, 0.9375, 0.8438, 0.875, 0.875, 0.375, 0.875, 0.4375, 0.8437, 0.4375, 0.8438, 0.375, 0.875, 0.8125, 0.875, 0.875, 0.8438, 0.875, 0.8437, 0.8125, 0.875, 0.3125, 0.875, 0.375, 0.8438, 0.375, 0.8437, 0.3125, 0.875, 0.75, 0.875, 0.8125, 0.8437, 0.8125, 0.8438, 0.75, 0.875, 0.25, 0.875, 0.3125, 0.8437, 0.3125, 0.8438, 0.25, 0.8437, 0.4375, 0.8437, 0.5, 0.8125, 0.5, 0.8125, 0.4375, 0.8438, 0.875, 0.8438, 0.9375, 0.8125, 0.9375, 0.8125, 0.875, 0.8438, 0.375, 0.8437, 0.4375, 0.8125, 0.4375, 0.8125, 0.375, 0.8437, 0.8125, 0.8438, 0.875, 0.8125, 0.875, 0.8125, 0.8125, 0.8437, 0.3125, 0.8438, 0.375, 0.8125, 0.375, 0.8125, 0.3125, 0.8438, 0.75, 0.8437, 0.8125, 0.8125, 0.8125, 0.8125, 0.75, 0.8438, 0.25, 0.8437, 0.3125, 0.8125, 0.3125, 0.8125, 0.25, 0.8437, 0.6875, 0.8438, 0.75, 0.8125, 0.75, 0.8125, 0.6875, 0.8437, 0.1875, 0.8438, 0.25, 0.8125, 0.25, 0.8125, 0.1875, 0.8438, 0.625, 0.8437, 0.6875, 0.8125, 0.6875, 0.8125, 0.625, 0.8438, 0.125, 0.8437, 0.1875, 0.8125, 0.1875, 0.8125, 0.125, 0.8437, 0.5625, 0.8438, 0.625, 0.8125, 0.625, 0.8125, 0.5625, 0.8438, 0.0625, 0.8438, 0.125, 0.8125, 0.125, 0.8125, 0.0625, 0.8437, 0.5, 0.8437, 0.5625, 0.8125, 0.5625, 0.8125, 0.5, 0.8438, 0.9375, 0.8281, 1.0, 0.8125, 0.9375, 0.8281, 0.0, 0.8438, 0.0625, 0.8125, 0.0625, 0.8125, 0.1875, 0.8125, 0.25, 0.7812, 0.25, 0.7812, 0.1875, 0.8125, 0.625, 0.8125, 0.6875, 0.7812, 0.6875, 0.7812, 0.625, 0.8125, 0.125, 0.8125, 0.1875, 0.7812, 0.1875, 0.7812, 0.125, 0.8125, 0.5625, 0.8125, 0.625, 0.7812, 0.625, 0.7812, 0.5625, 0.8125, 0.0625, 0.8125, 0.125, 0.7812, 0.125, 0.7812, 0.0625, 0.8125, 0.5, 0.8125, 0.5625, 0.7812, 0.5625, 0.7812, 0.5, 0.8125, 0.9375, 0.7969, 1.0, 0.7812, 0.9375, 0.7969, 0.0, 0.8125, 0.0625, 0.7812, 0.0625, 0.8125, 0.4375, 0.8125, 0.5, 0.7812, 0.5, 0.7812, 0.4375, 0.8125, 0.875, 0.8125, 0.9375, 0.7812, 0.9375, 0.7812, 0.875, 0.8125, 0.375, 0.8125, 0.4375, 0.7812, 0.4375, 0.7812, 0.375, 0.8125, 0.8125, 0.8125, 0.875, 0.7812, 0.875, 0.7812, 0.8125, 0.8125, 0.3125, 0.8125, 0.375, 0.7812, 0.375, 0.7812, 0.3125, 0.8125, 0.75, 0.8125, 0.8125, 0.7812, 0.8125, 0.7812, 0.75, 0.8125, 0.25, 0.8125, 0.3125, 0.7812, 0.3125, 0.7812, 0.25, 0.8125, 0.6875, 0.8125, 0.75, 0.7812, 0.75, 0.7812, 0.6875, 0.7812, 0.375, 0.7812, 0.4375, 0.75, 0.4375, 0.75, 0.375, 0.7812, 0.8125, 0.7812, 0.875, 0.75, 0.875, 0.75, 0.8125, 0.7812, 0.3125, 0.7812, 0.375, 0.75, 0.375, 0.75, 0.3125, 0.7812, 0.75, 0.7812, 0.8125, 0.75, 0.8125, 0.75, 0.75, 0.7812, 0.25, 0.7812, 0.3125, 0.75, 0.3125, 0.75, 0.25, 0.7812, 0.6875, 0.7812, 0.75, 0.75, 0.75, 0.75, 0.6875, 0.7812, 0.1875, 0.7812, 0.25, 0.75, 0.25, 0.75, 0.1875, 0.7812, 0.625, 0.7812, 0.6875, 0.75, 0.6875, 0.75, 0.625, 0.7812, 0.125, 0.7812, 0.1875, 0.75, 0.1875, 0.75, 0.125, 0.7812, 0.5625, 0.7812, 0.625, 0.75, 0.625, 0.75, 0.5625, 0.7812, 0.0625, 0.7812, 0.125, 0.75, 0.125, 0.75, 0.0625, 0.7812, 0.5, 0.7812, 0.5625, 0.75, 0.5625, 0.75, 0.5, 0.7812, 0.9375, 0.7656, 1.0, 0.75, 0.9375, 0.7656, 0.0, 0.7812, 0.0625, 0.75, 0.0625, 0.7812, 0.4375, 0.7812, 0.5, 0.75, 0.5, 0.75, 0.4375, 0.7812, 0.875, 0.7812, 0.9375, 0.75, 0.9375, 0.75, 0.875, 0.6092, 0.125, 0.625, 0.125, 0.625, 0.25, 0.6092, 0.25, 0.6092, 0.25, 0.625, 0.25, 0.625, 0.5, 0.6092, 0.5, 0.6092, 0.625, 0.625, 0.625, 0.625, 0.75, 0.6092, 0.75, 0.6092, 0.75, 0.625, 0.75, 0.625, 1.0, 0.6092, 1.0, 0.125, 0.625, 0.375, 0.625, 0.375, 0.75, 0.125, 0.75, 0.625, 0.625, 0.875, 0.625, 0.875, 0.75, 0.625, 0.75, 0.625, 0.5, 0.875, 0.5, 0.875, 0.625, 0.625, 0.625, 0.125, 0.5, 0.375, 0.5, 0.375, 0.625, 0.125, 0.625, 0.6092, 0.5, 0.625, 0.5, 0.625, 0.625, 0.6092, 0.625, 0.6092, 0.0, 0.625, 0.0, 0.625, 0.125, 0.6092, 0.125, 0.375, 0.0, 0.6092, 0.0, 0.6092, 0.125, 0.375, 0.125, 0.375, 0.5, 0.6092, 0.5, 0.6092, 0.625, 0.375, 0.625, 0.375, 0.75, 0.6092, 0.75, 0.6092, 1.0, 0.375, 1.0, 0.375, 0.625, 0.6092, 0.625, 0.6092, 0.75, 0.375, 0.75, 0.375, 0.25, 0.6092, 0.25, 0.6092, 0.5, 0.375, 0.5, 0.375, 0.125, 0.6092, 0.125, 0.6092, 0.25, 0.375, 0.25, 0.3401, 0.8198, 0.6599, 0.8198, 0.625, 0.8953, 0.375, 0.8953, 0.375, 0.3547, 0.625, 0.3547, 0.6599, 0.4302, 0.3401, 0.4302, 0.1559, 0.7109, 0.1504, 0.7081, 0.2489, 0.6945, 0.1504, 0.7081, 0.1438, 0.7049, 0.2489, 0.6945, 0.1438, 0.7049, 0.1363, 0.7015, 0.2489, 0.6945, 0.1363, 0.7015, 0.128, 0.698, 0.2489, 0.6945, 0.128, 0.698, 0.1251, 0.6945, 0.2489, 0.6945, 0.1251, 0.6945, 0.125, 0.6945, 0.2489, 0.6945, 0.125, 0.6945, 0.125, 0.6945, 0.2489, 0.6945, 0.125, 0.6945, 0.125, 0.6945, 0.2489, 0.6945, 0.125, 0.6945, 0.125, 0.6945, 0.2489, 0.6945, 0.125, 0.6945, 0.125, 0.6945, 0.2489, 0.6945, 0.875, 0.6713, 0.8752, 0.6752, 0.7511, 0.6945, 0.8752, 0.6752, 0.8757, 0.6797, 0.7511, 0.6945, 0.8757, 0.6797, 0.8766, 0.6845, 0.7511, 0.6945, 0.8766, 0.6845, 0.8779, 0.6896, 0.7511, 0.6945, 0.8779, 0.6896, 0.875, 0.6944, 0.7511, 0.6945, 0.875, 0.6944, 0.8709, 0.6945, 0.7511, 0.6945, 0.8709, 0.6945, 0.8621, 0.6945, 0.7511, 0.6945, 0.8621, 0.6945, 0.8541, 0.6945, 0.7511, 0.6945, 0.8541, 0.6945, 0.847, 0.6945, 0.7511, 0.6945, 0.847, 0.6945, 0.841, 0.6945, 0.7511, 0.6945, 0.125, 0.5787, 0.1248, 0.5748, 0.2489, 0.5555, 0.1248, 0.5748, 0.1243, 0.5703, 0.2489, 0.5555, 0.1243, 0.5703, 0.1234, 0.5655, 0.2489, 0.5555, 0.1234, 0.5655, 0.1221, 0.5604, 0.2489, 0.5555, 0.1221, 0.5604, 0.125, 0.5556, 0.2489, 0.5555, 0.125, 0.5556, 0.1291, 0.5555, 0.2489, 0.5555, 0.1291, 0.5555, 0.1379, 0.5555, 0.2489, 0.5555, 0.1379, 0.5555, 0.1459, 0.5555, 0.2489, 0.5555, 0.1459, 0.5555, 0.153, 0.5555, 0.2489, 0.5555, 0.153, 0.5555, 0.159, 0.5555, 0.2489, 0.5555, 0.8425, 0.5473, 0.8457, 0.5351, 0.7511, 0.5555, 0.8457, 0.5351, 0.8534, 0.5397, 0.7511, 0.5555, 0.8534, 0.5397, 0.862, 0.5447, 0.7511, 0.5555, 0.862, 0.5447, 0.8709, 0.5498, 0.7511, 0.5555, 0.8709, 0.5498, 0.875, 0.5556, 0.7511, 0.5555, 0.875, 0.5556, 0.875, 0.5607, 0.7511, 0.5555, 0.875, 0.5607, 0.875, 0.5657, 0.7511, 0.5555, 0.875, 0.5657, 0.875, 0.5704, 0.7511, 0.5555, 0.875, 0.5704, 0.875, 0.5748, 0.7511, 0.5555, 0.875, 0.5748, 0.875, 0.5787, 0.7511, 0.5555, 0.375, 0.6713, 0.375, 0.6752, 0.2511, 0.6945, 0.375, 0.6752, 0.375, 0.6796, 0.2511, 0.6945, 0.375, 0.6796, 0.375, 0.6843, 0.2511, 0.6945, 0.375, 0.6843, 0.375, 0.6893, 0.2511, 0.6945, 0.375, 0.6893, 0.375, 0.6944, 0.2511, 0.6945, 0.375, 0.6944, 0.375, 0.6995, 0.2511, 0.6945, 0.375, 0.6995, 0.375, 0.7044, 0.2511, 0.6945, 0.375, 0.7044, 0.375, 0.7091, 0.2511, 0.6945, 0.375, 0.7091, 0.375, 0.7135, 0.2511, 0.6945, 0.375, 0.7135, 0.375, 0.7173, 0.2511, 0.6945, 0.6353, 0.7315, 0.6343, 0.7252, 0.7489, 0.6945, 0.6343, 0.7252, 0.6347, 0.7182, 0.7489, 0.6945, 0.6347, 0.7182, 0.6364, 0.7107, 0.7489, 0.6945, 0.6364, 0.7107, 0.6394, 0.7027, 0.7489, 0.6945, 0.6394, 0.7027, 0.6431, 0.6946, 0.7489, 0.6945, 0.6431, 0.6946, 0.6461, 0.6865, 0.7489, 0.6945, 0.6461, 0.6865, 0.6474, 0.6785, 0.7489, 0.6945, 0.6474, 0.6785, 0.6489, 0.671, 0.7489, 0.6945, 0.6489, 0.671, 0.6515, 0.6641, 0.7489, 0.6945, 0.6515, 0.6641, 0.6556, 0.6579, 0.7489, 0.6945, 0.3647, 0.5185, 0.3664, 0.5248, 0.2511, 0.5555, 0.3664, 0.5248, 0.3684, 0.5318, 0.2511, 0.5555, 0.3684, 0.5318, 0.3705, 0.5393, 0.2511, 0.5555, 0.3705, 0.5393, 0.3727, 0.5473, 0.2511, 0.5555, 0.3727, 0.5473, 0.375, 0.5554, 0.2511, 0.5555, 0.375, 0.5554, 0.3838, 0.5635, 0.2511, 0.5555, 0.3838, 0.5635, 0.3927, 0.5715, 0.2511, 0.5555, 0.3927, 0.5715, 0.4013, 0.579, 0.2511, 0.5555, 0.4013, 0.579, 0.4094, 0.5859, 0.2511, 0.5555, 0.4094, 0.5859, 0.4165, 0.5921, 0.2511, 0.5555, 0.625, 0.5787, 0.6263, 0.5748, 0.7489, 0.5555, 0.6263, 0.5748, 0.6302, 0.5704, 0.7489, 0.5555, 0.6302, 0.5704, 0.6367, 0.5657, 0.7489, 0.5555, 0.6367, 0.5657, 0.6455, 0.5607, 0.7489, 0.5555, 0.6455, 0.5607, 0.6564, 0.5556, 0.7489, 0.5555, 0.6564, 0.5556, 0.6692, 0.5505, 0.7489, 0.5555, 0.6692, 0.5505, 0.6835, 0.5456, 0.7489, 0.5555, 0.6835, 0.5456, 0.6991, 0.5409, 0.7489, 0.5555, 0.6991, 0.5409, 0.7154, 0.5365, 0.7489, 0.5555, 0.7154, 0.5365, 0.7322, 0.5327, 0.7489, 0.5555, 0.375, 0.5787, 0.375, 0.5826, 0.3075, 0.6018, 0.375, 0.5826, 0.375, 0.5869, 0.3075, 0.6018, 0.375, 0.5869, 0.375, 0.5915, 0.3075, 0.6018, 0.375, 0.5915, 0.375, 0.5963, 0.3075, 0.6018, 0.375, 0.5963, 0.375, 0.6012, 0.3075, 0.6018, 0.375, 0.6012, 0.375, 0.6061, 0.3075, 0.6018, 0.375, 0.6061, 0.375, 0.6108, 0.3075, 0.6018, 0.375, 0.6108, 0.375, 0.6152, 0.3075, 0.6018, 0.375, 0.6152, 0.375, 0.6193, 0.3075, 0.6018, 0.375, 0.6193, 0.375, 0.6229, 0.3075, 0.6018, 0.375, 0.6379, 0.375, 0.6396, 0.3075, 0.6482, 0.375, 0.6396, 0.375, 0.6415, 0.3075, 0.6482, 0.375, 0.6415, 0.375, 0.6436, 0.3075, 0.6482, 0.375, 0.6436, 0.375, 0.6457, 0.3075, 0.6482, 0.375, 0.6457, 0.375, 0.6479, 0.3075, 0.6482, 0.375, 0.6479, 0.375, 0.65, 0.3075, 0.6482, 0.375, 0.65, 0.375, 0.6521, 0.3075, 0.6482, 0.375, 0.6521, 0.375, 0.6541, 0.3075, 0.6482, 0.375, 0.6541, 0.375, 0.6559, 0.3075, 0.6482, 0.375, 0.6559, 0.375, 0.6574, 0.3075, 0.6482, 0.625, 0.6713, 0.625, 0.6674, 0.6925, 0.6482, 0.625, 0.6674, 0.625, 0.6631, 0.6925, 0.6482, 0.625, 0.6631, 0.625, 0.6585, 0.6925, 0.6482, 0.625, 0.6585, 0.625, 0.6537, 0.6925, 0.6482, 0.625, 0.6537, 0.625, 0.6488, 0.6925, 0.6482, 0.625, 0.6488, 0.625, 0.6439, 0.6925, 0.6482, 0.625, 0.6439, 0.625, 0.6392, 0.6925, 0.6482, 0.625, 0.6392, 0.625, 0.6348, 0.6925, 0.6482, 0.625, 0.6348, 0.625, 0.6307, 0.6925, 0.6482, 0.625, 0.6307, 0.625, 0.6271, 0.6925, 0.6482, 0.625, 0.6121, 0.625, 0.6104, 0.6925, 0.6018, 0.625, 0.6104, 0.625, 0.6085, 0.6925, 0.6018, 0.625, 0.6085, 0.625, 0.6064, 0.6925, 0.6018, 0.625, 0.6064, 0.625, 0.6043, 0.6925, 0.6018, 0.625, 0.6043, 0.625, 0.6021, 0.6925, 0.6018, 0.625, 0.6021, 0.625, 0.6, 0.6925, 0.6018, 0.625, 0.6, 0.625, 0.5979, 0.6925, 0.6018, 0.625, 0.5979, 0.625, 0.5959, 0.6925, 0.6018, 0.625, 0.5959, 0.625, 0.5941, 0.6925, 0.6018, 0.625, 0.5941, 0.625, 0.5926, 0.6925, 0.6018, 0.125, 0.6713, 0.1255, 0.6674, 0.1925, 0.6482, 0.1255, 0.6674, 0.1268, 0.6629, 0.1925, 0.6482, 0.1268, 0.6629, 0.1289, 0.658, 0.1925, 0.6482, 0.1289, 0.658, 0.1317, 0.6528, 0.1925, 0.6482, 0.1317, 0.6528, 0.1333, 0.6482, 0.1925, 0.6482, 0.1333, 0.6482, 0.1304, 0.6482, 0.1925, 0.6482, 0.1304, 0.6482, 0.1281, 0.6482, 0.1925, 0.6482, 0.1281, 0.6482, 0.1264, 0.6482, 0.1925, 0.6482, 0.1264, 0.6482, 0.1253, 0.6482, 0.1925, 0.6482, 0.1253, 0.6482, 0.125, 0.6482, 0.1925, 0.6482, 0.125, 0.6121, 0.1253, 0.6104, 0.1925, 0.6018, 0.1253, 0.6104, 0.1264, 0.6085, 0.1925, 0.6018, 0.1264, 0.6085, 0.1281, 0.6064, 0.1925, 0.6018, 0.1281, 0.6064, 0.1304, 0.6043, 0.1925, 0.6018, 0.1304, 0.6043, 0.1333, 0.6018, 0.1925, 0.6018, 0.1333, 0.6018, 0.1367, 0.6018, 0.1925, 0.6018, 0.1367, 0.6018, 0.1405, 0.6018, 0.1925, 0.6018, 0.1405, 0.6018, 0.1446, 0.6018, 0.1925, 0.6018, 0.1446, 0.6018, 0.149, 0.6018, 0.1925, 0.6018, 0.149, 0.6018, 0.1534, 0.6018, 0.1925, 0.6018, 0.875, 0.643, 0.8733, 0.6269, 0.8075, 0.6482, 0.8733, 0.6269, 0.8718, 0.6317, 0.8075, 0.6482, 0.8718, 0.6317, 0.8698, 0.6367, 0.8075, 0.6482, 0.8698, 0.6367, 0.8676, 0.6421, 0.8075, 0.6482, 0.8676, 0.6421, 0.8667, 0.6482, 0.8075, 0.6482, 0.8667, 0.6482, 0.875, 0.6537, 0.8075, 0.6482, 0.875, 0.6537, 0.875, 0.6585, 0.8075, 0.6482, 0.875, 0.6585, 0.875, 0.6631, 0.8075, 0.6482, 0.875, 0.6631, 0.875, 0.6674, 0.8075, 0.6482, 0.875, 0.6674, 0.875, 0.6713, 0.8075, 0.6482, 0.8608, 0.5903, 0.851, 0.5941, 0.8075, 0.6018, 0.851, 0.5941, 0.8554, 0.5959, 0.8075, 0.6018, 0.8554, 0.5959, 0.8595, 0.5979, 0.8075, 0.6018, 0.8595, 0.5979, 0.8633, 0.6, 0.8075, 0.6018, 0.8633, 0.6, 0.8667, 0.6018, 0.8075, 0.6018, 0.8667, 0.6018, 0.875, 0.6043, 0.8075, 0.6018, 0.875, 0.6043, 0.875, 0.6064, 0.8075, 0.6018, 0.875, 0.6064, 0.875, 0.6085, 0.8075, 0.6018, 0.875, 0.6085, 0.875, 0.6104, 0.8075, 0.6018, 0.875, 0.6104, 0.875, 0.6121, 0.8075, 0.6018, 0.625, 0.07869, 0.375, 0.07869, 0.375, 0.07479, 0.6263, 0.07479, 0.6263, 0.07479, 0.375, 0.07479, 0.375, 0.07042, 0.6302, 0.07042, 0.6302, 0.07042, 0.375, 0.07042, 0.375, 0.06569, 0.6367, 0.06569, 0.6367, 0.06569, 0.375, 0.06569, 0.375, 0.06071, 0.6455, 0.06071, 0.6455, 0.06071, 0.375, 0.06071, 0.375, 0.05554, 0.625, 0.05554, 0.625, 0.05554, 0.375, 0.05554, 0.375, 0.05187, 0.6351, 0.05187, 0.6351, 0.05187, 0.375, 0.05187, 0.375, 0.04835, 0.6308, 0.04835, 0.6308, 0.04835, 0.375, 0.04835, 0.375, 0.045, 0.6275, 0.045, 0.6275, 0.045, 0.375, 0.045, 0.375, 0.04191, 0.6256, 0.04191, 0.6256, 0.04191, 0.375, 0.04191, 0.375, 0.03914, 0.625, 0.03914, 0.375, 0.1713, 0.625, 0.1713, 0.6263, 0.1752, 0.375, 0.1752, 0.375, 0.1752, 0.6263, 0.1752, 0.6302, 0.1796, 0.375, 0.1796, 0.375, 0.1796, 0.6302, 0.1796, 0.6367, 0.1843, 0.375, 0.1843, 0.375, 0.1843, 0.6367, 0.1843, 0.6455, 0.1893, 0.375, 0.1893, 0.375, 0.1893, 0.6455, 0.1893, 0.625, 0.1945, 0.375, 0.1945, 0.375, 0.1945, 0.625, 0.1945, 0.6351, 0.205, 0.375, 0.205, 0.375, 0.205, 0.6351, 0.205, 0.6308, 0.2152, 0.375, 0.2152, 0.375, 0.2152, 0.6308, 0.2152, 0.6275, 0.2249, 0.375, 0.2249, 0.375, 0.2249, 0.6275, 0.2249, 0.6256, 0.2338, 0.375, 0.2338, 0.375, 0.2338, 0.6256, 0.2338, 0.625, 0.2418, 0.375, 0.2418, 0.625, 0.5787, 0.375, 0.5787, 0.375, 0.5748, 0.6263, 0.5748, 0.6263, 0.5748, 0.375, 0.5748, 0.375, 0.5704, 0.6302, 0.5704, 0.6302, 0.5704, 0.375, 0.5704, 0.375, 0.5657, 0.6367, 0.5657, 0.6367, 0.5657, 0.375, 0.5657, 0.375, 0.5607, 0.6455, 0.5607, 0.6455, 0.5607, 0.375, 0.5607, 0.375, 0.5555, 0.625, 0.5555, 0.625, 0.5555, 0.375, 0.5555, 0.3727, 0.5473, 0.6394, 0.5473, 0.6394, 0.5473, 0.3727, 0.5473, 0.3705, 0.5393, 0.6364, 0.5393, 0.6364, 0.5393, 0.3705, 0.5393, 0.3684, 0.5318, 0.6347, 0.5318, 0.6347, 0.5318, 0.3684, 0.5318, 0.3664, 0.5248, 0.6343, 0.5248, 0.6343, 0.5248, 0.3664, 0.5248, 0.3647, 0.5185, 0.6353, 0.5185, 0.375, 0.6713, 0.625, 0.6713, 0.6263, 0.6752, 0.375, 0.6752, 0.375, 0.6752, 0.6263, 0.6752, 0.6302, 0.6796, 0.375, 0.6796, 0.375, 0.6796, 0.6302, 0.6796, 0.6367, 0.6843, 0.375, 0.6843, 0.375, 0.6843, 0.6367, 0.6843, 0.6455, 0.6893, 0.375, 0.6893, 0.375, 0.6893, 0.6455, 0.6893, 0.625, 0.6945, 0.375, 0.6945, 0.375, 0.6945, 0.625, 0.6945, 0.6394, 0.7027, 0.3727, 0.7027, 0.3727, 0.7027, 0.6394, 0.7027, 0.6364, 0.7107, 0.3705, 0.7107, 0.3705, 0.7107, 0.6364, 0.7107, 0.6347, 0.7182, 0.3684, 0.7182, 0.3684, 0.7182, 0.6347, 0.7182, 0.6343, 0.7252, 0.3664, 0.7252, 0.3664, 0.7252, 0.6343, 0.7252, 0.6353, 0.7315, 0.3647, 0.7315, 0.625, 0.6121, 0.375, 0.6121, 0.375, 0.6104, 0.625, 0.6104, 0.625, 0.6104, 0.375, 0.6104, 0.375, 0.6085, 0.625, 0.6085, 0.625, 0.6085, 0.375, 0.6085, 0.375, 0.6064, 0.625, 0.6064, 0.625, 0.6064, 0.375, 0.6064, 0.375, 0.6043, 0.625, 0.6043, 0.625, 0.6043, 0.375, 0.6043, 0.375, 0.6018, 0.625, 0.6018, 0.625, 0.6018, 0.375, 0.6018, 0.375, 0.5963, 0.625, 0.5963, 0.625, 0.5963, 0.375, 0.5963, 0.375, 0.5915, 0.625, 0.5915, 0.625, 0.5915, 0.375, 0.5915, 0.375, 0.5869, 0.625, 0.5869, 0.625, 0.5869, 0.375, 0.5869, 0.375, 0.5826, 0.625, 0.5826, 0.625, 0.5826, 0.375, 0.5826, 0.375, 0.5787, 0.625, 0.5787, 0.625, 0.6713, 0.375, 0.6713, 0.375, 0.6674, 0.625, 0.6674, 0.625, 0.6674, 0.375, 0.6674, 0.375, 0.6631, 0.625, 0.6631, 0.625, 0.6631, 0.375, 0.6631, 0.375, 0.6585, 0.625, 0.6585, 0.625, 0.6585, 0.375, 0.6585, 0.375, 0.6537, 0.625, 0.6537, 0.625, 0.6537, 0.375, 0.6537, 0.375, 0.6482, 0.625, 0.6482, 0.625, 0.6482, 0.375, 0.6482, 0.375, 0.6457, 0.625, 0.6457, 0.625, 0.6457, 0.375, 0.6457, 0.375, 0.6436, 0.625, 0.6436, 0.625, 0.6436, 0.375, 0.6436, 0.375, 0.6415, 0.625, 0.6415, 0.625, 0.6415, 0.375, 0.6415, 0.375, 0.6396, 0.625, 0.6396, 0.625, 0.6396, 0.375, 0.6396, 0.375, 0.6379, 0.625, 0.6379, 0.625, 0.1121, 0.375, 0.1121, 0.375, 0.1104, 0.625, 0.1104, 0.625, 0.1104, 0.375, 0.1104, 0.375, 0.1085, 0.625, 0.1085, 0.625, 0.1085, 0.375, 0.1085, 0.375, 0.1064, 0.625, 0.1064, 0.625, 0.1064, 0.375, 0.1064, 0.375, 0.1043, 0.625, 0.1043, 0.625, 0.1043, 0.375, 0.1043, 0.375, 0.1018, 0.625, 0.1018, 0.625, 0.1018, 0.375, 0.1018, 0.375, 0.09631, 0.625, 0.09631, 0.625, 0.09631, 0.375, 0.09631, 0.375, 0.09149, 0.625, 0.09149, 0.625, 0.09149, 0.375, 0.09149, 0.375, 0.08687, 0.625, 0.08687, 0.625, 0.08687, 0.375, 0.08687, 0.375, 0.08257, 0.625, 0.08257, 0.625, 0.08257, 0.375, 0.08257, 0.375, 0.07869, 0.625, 0.07869, 0.625, 0.1713, 0.375, 0.1713, 0.375, 0.1674, 0.625, 0.1674, 0.625, 0.1674, 0.375, 0.1674, 0.375, 0.1631, 0.625, 0.1631, 0.625, 0.1631, 0.375, 0.1631, 0.375, 0.1585, 0.625, 0.1585, 0.625, 0.1585, 0.375, 0.1585, 0.375, 0.1537, 0.625, 0.1537, 0.625, 0.1537, 0.375, 0.1537, 0.375, 0.1482, 0.625, 0.1482, 0.625, 0.1482, 0.375, 0.1482, 0.375, 0.1457, 0.625, 0.1457, 0.625, 0.1457, 0.375, 0.1457, 0.375, 0.1436, 0.625, 0.1436, 0.625, 0.1436, 0.375, 0.1436, 0.375, 0.1415, 0.625, 0.1415, 0.625, 0.1415, 0.375, 0.1415, 0.375, 0.1396, 0.625, 0.1396, 0.625, 0.1396, 0.375, 0.1396, 0.375, 0.1379, 0.625, 0.1379, 0.1559, 0.7109, 0.2489, 0.6945, 0.2511, 0.6945, 0.3647, 0.7315, 0.3401, 0.8198, 0.2297, 0.75, 0.375, 0.0, 0.625, 0.0, 0.625, 0.03914, 0.375, 0.03914, 0.125, 0.6713, 0.1925, 0.6482, 0.3075, 0.6482, 0.375, 0.6713, 0.2511, 0.6945, 0.2489, 0.6945, 0.6353, 0.7315, 0.7489, 0.6945, 0.7511, 0.6945, 0.8441, 0.7109, 0.7703, 0.75, 0.6599, 0.8198, 0.625, 0.6713, 0.6925, 0.6482, 0.8075, 0.6482, 0.875, 0.6713, 0.7511, 0.6945, 0.7489, 0.6945, 0.2489, 0.5555, 0.1559, 0.5391, 0.2297, 0.5, 0.3401, 0.4302, 0.3647, 0.5185, 0.2511, 0.5555, 0.625, 0.3547, 0.375, 0.3547, 0.375, 0.2418, 0.625, 0.2418, 0.1925, 0.6018, 0.125, 0.5787, 0.2489, 0.5555, 0.2511, 0.5555, 0.375, 0.5787, 0.3075, 0.6018, 0.7489, 0.5555, 0.6353, 0.5185, 0.6599, 0.4302, 0.7703, 0.5, 0.8425, 0.5473, 0.7511, 0.5555, 0.6925, 0.6018, 0.625, 0.5787, 0.7489, 0.5555, 0.7511, 0.5555, 0.8608, 0.5903, 0.8075, 0.6018, 0.6599, 0.8198, 0.3401, 0.8198, 0.3647, 0.7315, 0.6353, 0.7315, 0.6353, 0.5185, 0.3647, 0.5185, 0.3401, 0.4302, 0.6599, 0.4302, 0.125, 0.6121, 0.1925, 0.6018, 0.3075, 0.6018, 0.375, 0.6121, 0.375, 0.6379, 0.3075, 0.6482, 0.1925, 0.6482, 0.125, 0.6379, 0.375, 0.6121, 0.625, 0.6121, 0.625, 0.6379, 0.375, 0.6379, 0.625, 0.6121, 0.6925, 0.6018, 0.8075, 0.6018, 0.875, 0.6121, 0.875, 0.643, 0.8075, 0.6482, 0.6925, 0.6482, 0.625, 0.6379, 0.375, 0.1121, 0.625, 0.1121, 0.625, 0.1379, 0.375, 0.1379, 1.0, 0.5, 1.0, 1.0, 0.9688, 1.0, 0.9688, 0.5, 0.9688, 0.5, 0.9688, 1.0, 0.9375, 1.0, 0.9375, 0.5, 0.9375, 0.5, 0.9375, 1.0, 0.9062, 1.0, 0.9062, 0.5, 0.9062, 0.5, 0.9062, 1.0, 0.875, 1.0, 0.875, 0.5, 0.875, 0.5, 0.875, 1.0, 0.8438, 1.0, 0.8438, 0.5, 0.8438, 0.5, 0.8438, 1.0, 0.8125, 1.0, 0.8125, 0.5, 0.8125, 0.5, 0.8125, 1.0, 0.7812, 1.0, 0.7812, 0.5, 0.7812, 0.5, 0.7812, 1.0, 0.75, 1.0, 0.75, 0.5, 0.75, 0.5, 0.75, 1.0, 0.7188, 1.0, 0.7188, 0.5, 0.7188, 0.5, 0.7188, 1.0, 0.6875, 1.0, 0.6875, 0.5, 0.6875, 0.5, 0.6875, 1.0, 0.6562, 1.0, 0.6562, 0.5, 0.6562, 0.5, 0.6562, 1.0, 0.625, 1.0, 0.625, 0.5, 0.625, 0.5, 0.625, 1.0, 0.5938, 1.0, 0.5938, 0.5, 0.5938, 0.5, 0.5938, 1.0, 0.5625, 1.0, 0.5625, 0.5, 0.5625, 0.5, 0.5625, 1.0, 0.5312, 1.0, 0.5312, 0.5, 0.5312, 0.5, 0.5312, 1.0, 0.5, 1.0, 0.5, 0.5, 0.5, 0.5, 0.5, 1.0, 0.4688, 1.0, 0.4688, 0.5, 0.4688, 0.5, 0.4688, 1.0, 0.4375, 1.0, 0.4375, 0.5, 0.4375, 0.5, 0.4375, 1.0, 0.4062, 1.0, 0.4062, 0.5, 0.4062, 0.5, 0.4062, 1.0, 0.375, 1.0, 0.375, 0.5, 0.375, 0.5, 0.375, 1.0, 0.3438, 1.0, 0.3438, 0.5, 0.3438, 0.5, 0.3438, 1.0, 0.3125, 1.0, 0.3125, 0.5, 0.3125, 0.5, 0.3125, 1.0, 0.2812, 1.0, 0.2812, 0.5, 0.2812, 0.5, 0.2812, 1.0, 0.25, 1.0, 0.25, 0.5, 0.25, 0.5, 0.25, 1.0, 0.2188, 1.0, 0.2188, 0.5, 0.2188, 0.5, 0.2188, 1.0, 0.1875, 1.0, 0.1875, 0.5, 0.1875, 0.5, 0.1875, 1.0, 0.1562, 1.0, 0.1562, 0.5, 0.1562, 0.5, 0.1562, 1.0, 0.125, 1.0, 0.125, 0.5, 0.125, 0.5, 0.125, 1.0, 0.09375, 1.0, 0.09375, 0.5, 0.09375, 0.5, 0.09375, 1.0, 0.0625, 1.0, 0.0625, 0.5, 0.2968, 0.4854, 0.25, 0.49, 0.2032, 0.4854, 0.1582, 0.4717, 0.1167, 0.4496, 0.08029, 0.4197, 0.05045, 0.3833, 0.02827, 0.3418, 0.01461, 0.2968, 0.01, 0.25, 0.01461, 0.2032, 0.02827, 0.1582, 0.05045, 0.1167, 0.08029, 0.08029, 0.1167, 0.05045, 0.1582, 0.02827, 0.2032, 0.01461, 0.25, 0.01, 0.2968, 0.01461, 0.3418, 0.02827, 0.3833, 0.05045, 0.4197, 0.08029, 0.4496, 0.1167, 0.4717, 0.1582, 0.4854, 0.2032, 0.49, 0.25, 0.4854, 0.2968, 0.4717, 0.3418, 0.4496, 0.3833, 0.4197, 0.4197, 0.3833, 0.4496, 0.3418, 0.4717, 0.0625, 0.5, 0.0625, 1.0, 0.03125, 1.0, 0.03125, 0.5, 0.03125, 0.5, 0.03125, 1.0, 0.0, 1.0, 0.0, 0.5, 0.75, 0.49, 0.7968, 0.4854, 0.8418, 0.4717, 0.8833, 0.4496, 0.9197, 0.4197, 0.9496, 0.3833, 0.9717, 0.3418, 0.9854, 0.2968, 0.99, 0.25, 0.9854, 0.2032, 0.9717, 0.1582, 0.9496, 0.1167, 0.9197, 0.08029, 0.8833, 0.05045, 0.8418, 0.02827, 0.7968, 0.01461, 0.75, 0.01, 0.7032, 0.01461, 0.6582, 0.02827, 0.6167, 0.05045, 0.5803, 0.08029, 0.5504, 0.1167, 0.5283, 0.1582, 0.5146, 0.2032, 0.51, 0.25, 0.5146, 0.2968, 0.5283, 0.3418, 0.5504, 0.3833, 0.5803, 0.4197, 0.6167, 0.4496, 0.6582, 0.4717, 0.7032, 0.4854])
me_sphere.update()

# ---- objects
ob_bastardsword = bpy.data.objects.new('BastardSword', me_sphere)

# ---- transforms, parenting, visibility, modifiers, constraints
ob_bastardsword.location = (0.0, 0.0, 0.0)
_m = ob_bastardsword.modifiers.new('Smooth by Angle', 'NODES')
_m.node_group = ng_smooth_by_angle
_m.use_pin_to_last = True
_m.show_group_selector = False

# ---- collection membership
scene.collection.objects.link(ob_bastardsword)

# ---- scene / render settings (as saved in the file)
scene.frame_start = 1; scene.frame_end = 250; scene.frame_set(1)
scene.render.engine = 'BLENDER_EEVEE_NEXT'
scene.render.bake_bias = 0.0
scene.render.bake_samples = 0
scene.cycles.sampling_pattern = 'TABULATED_SOBOL'
scene.eevee.use_volume_custom_range = False
bpy.context.view_layer.update()

# ---- added for rendering (the .blend has no active camera and no usable light): camera, sun
cam_auto = bpy.data.cameras.new('AutoCamera')
cam_auto.lens = 50.0
cam_auto.sensor_width = 36.0
cam_auto.clip_end = 1000.0
ob_auto_camera = bpy.data.objects.new('AutoCamera', cam_auto)
scene.collection.objects.link(ob_auto_camera)
ob_auto_camera.location = (1.65477, -1.98572, 1.98916)
ob_auto_camera.rotation_euler = (1.09748, -7.21219e-08, 0.694738)
scene.camera = ob_auto_camera
light_auto_sun = bpy.data.lights.new('AutoSun', 'SUN')
light_auto_sun.energy = 3.0
light_auto_sun.angle = 0.0523599
ob_auto_sun = bpy.data.objects.new('AutoSun', light_auto_sun)
scene.collection.objects.link(ob_auto_sun)
ob_auto_sun.rotation_euler = (0.872665, 0.174533, 0.523599)
bpy.context.view_layer.update()
